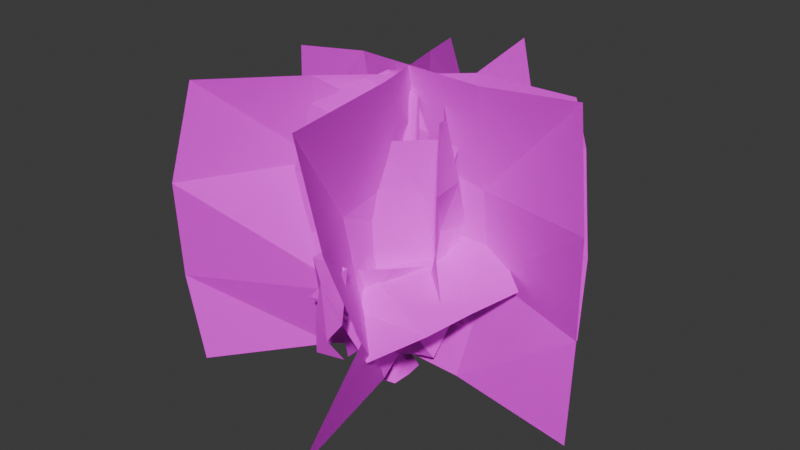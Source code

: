 # Source: ForestBush.blend  (saved by Blender 4.0.36; exported with 4.5.12 LTS)
import bpy
from mathutils import Matrix  # noqa: F401  (used for matrix-valued properties, if any)

bpy.ops.wm.read_factory_settings(use_empty=True)
scene = bpy.context.scene
scene.name = 'Scene'

# ---- collections
col_collection = bpy.data.collections.new('Collection'); scene.collection.children.link(col_collection)

# ---- images (referenced by path relative to the original .blend; pixels are not part of the script)
import os
ASSET_DIR = os.environ.get("B2B_ASSET_DIR", "")  # directory of the original .blend (textures are referenced by path, not embedded)
HERE = os.path.dirname(os.path.abspath(__file__))  # packed textures are extracted next to this script under _unpacked/

def load_image(name, relpath, width, height, colorspace="sRGB"):
    """Load a texture the original file referenced (path relative to the .blend, or extracted next to this script)."""
    p = next((c for c in (os.path.join(HERE, relpath), os.path.join(ASSET_DIR, relpath)) if relpath and os.path.exists(c)), "")
    if p:
        img = bpy.data.images.load(p, check_existing=True)
        img.name = name
    else:  # same state as the original file: an image datablock whose file is absent (Cycles renders it pink)
        img = bpy.data.images.new(name, width, height)
        img.source = "FILE"
        img.filepath = "//" + (relpath or name)
    img.colorspace_settings.name = colorspace
    return img
img_bush_png = load_image('bush.png', 'Forest/bush.png', 1024, 1024, 'sRGB')

# ---- materials (node trees are filled in below, after node groups)
mat_material_001 = bpy.data.materials.new('Material.001')

# ---- material node trees
mat_material_001.use_nodes = True; mat_material_001.node_tree.nodes.clear()
_N = mat_material_001.node_tree.nodes; _L = mat_material_001.node_tree.links
n0 = _N.new('ShaderNodeBsdfTransparent'); n0.name = 'Transparent BSDF'; n0.location = (63, 495)
n1 = _N.new('ShaderNodeOutputMaterial'); n1.name = 'Material Output'; n1.location = (485, 411)
n2 = _N.new('ShaderNodeMixShader'); n2.name = 'Mix Shader'; n2.location = (254, 414)
n3 = _N.new('ShaderNodeBsdfPrincipled'); n3.name = 'Principled BSDF'; n3.location = (-21, 337)
n3.inputs[2].default_value = 1.0
n3.inputs[3].default_value = 1.45
n4 = _N.new('ShaderNodeTexImage'); n4.name = 'Image Texture'; n4.location = (-307, 388)
n4.image = img_bush_png
n4.interpolation = 'Closest'
n5 = _N.new('ShaderNodeMath'); n5.name = 'Math'; n5.location = (0, 0)
n5.hide = True
n5.operation = 'GREATER_THAN'
_L.new(n4.outputs[0], n3.inputs[0])
_L.new(n0.outputs[0], n2.inputs[1])
_L.new(n3.outputs[0], n2.inputs[2])
_L.new(n2.outputs[0], n1.inputs[0])
_L.new(n4.outputs[1], n5.inputs[0])
_L.new(n5.outputs[0], n2.inputs[0])
n1.is_active_output = True

# ---- world
world_world = bpy.data.worlds.new('World'); scene.world = world_world
world_world.use_nodes = True; world_world.node_tree.nodes.clear()
_N = world_world.node_tree.nodes; _L = world_world.node_tree.links
n0 = _N.new('ShaderNodeOutputWorld'); n0.name = 'World Output'; n0.location = (300, 300)
n1 = _N.new('ShaderNodeBackground'); n1.name = 'Background'; n1.location = (10, 300)
n1.inputs[0].default_value = (0.05088, 0.05088, 0.05088, 1.0)
_L.new(n1.outputs[0], n0.inputs[0])
n0.is_active_output = True
world_world.color = (0.05088, 0.05088, 0.05088)
world_world.use_sun_shadow = False
world_world.sun_shadow_jitter_overblur = 0.0

# ---- meshes
me_plane_018 = bpy.data.meshes.new('Plane.018')
me_plane_018.from_pydata([(-0.9277, -0.05354, -0.006294), (1.126, -0.04035, -0.1081), (-0.7408, 0.1129, 1.52), (1.048, 0.009935, 1.66), (-0.4102, 1.009, 0.001948), (0.2933, -1.037, -0.058), (-0.2724, 0.8085, 1.487), (0.296, -0.9945, 1.638), (0.7176, 0.7339, -0.05099), (-0.6689, -0.7692, 0.01513), (0.5963, 0.7293, 1.367), (-0.6288, -0.7475, 1.586), (0.2918, 0.8124, 0.5272), (-0.0232, -0.4728, 0.4466), (0.1973, 0.828, 1.576), (-0.1994, -0.3827, 1.464), (-0.08506, 0.8889, 0.001422), (-0.1848, -0.1711, 0.01006), (-0.1806, 0.806, 0.8817), (-0.3622, -0.1767, 0.7826), (0.3831, -0.8156, 0.4823), (-0.1239, -0.4174, 0.429), (0.2848, -0.8451, 0.8507), (-0.02322, -0.408, 0.7978), (-0.4088, -0.4528, 0.4888), (-0.5003, -0.01778, 0.6227), (-0.469, -0.5783, 0.9079), (-0.5637, -0.09494, 0.9976), (0.3312, 0.04772, 0.3458), (0.06483, -0.3103, 0.3257), (0.3458, 0.07358, 1.24), (-0.08205, -0.3052, 1.235), (0.2408, 0.4212, 0.5097), (0.4592, -0.1932, 0.5331), (0.1974, 0.4106, 1.398), (0.4385, -0.2029, 1.476), (-0.2241, 0.3532, 0.5731), (0.2338, 0.3737, 0.6129), (-0.2755, 0.3379, 1.166), (0.2244, 0.3008, 1.239), (0.3916, 0.08701, 0.2188), (-0.1237, 0.09893, 0.08524), (0.3113, 0.4184, 0.7013), (-0.1459, 0.2812, 0.7487), (-0.1943, -0.1435, 0.4902), (-0.06338, 0.3634, 0.5948), (-0.1909, -0.238, 1.135), (-0.02956, 0.2284, 1.163), (0.2866, -0.02049, 0.03969), (-0.01677, -0.36, 0.0904), (0.4432, -0.01057, 0.5178), (0.007554, -0.428, 0.6488), (-0.7279, -0.08168, 0.5716), (0.3713, -0.6466, 0.3692), (-0.3153, 0.6624, 0.9371), (0.7284, 0.08563, 0.5641), (-0.7375, 0.09792, 1.017), (-1.062, -0.03677, 0.5338), (-0.3481, 0.01718, -0.01122), (0.3882, 0.05043, -0.06797), (1.102, 0.03381, 0.454), (1.161, -0.07772, 1.078), (0.4938, 0.0162, 1.603), (-0.2483, 0.05674, 1.606), (-0.2445, 0.9647, 1.029), (-0.4112, 0.9874, 0.5501), (-0.06937, 0.3503, 0.01897), (0.1888, -0.3113, 0.01914), (0.4325, -0.7504, 0.557), (0.4321, -0.9805, 1.109), (0.1955, -0.2946, 1.642), (-0.08207, 0.387, 1.557), (0.6331, 0.805, 1.071), (0.7154, 0.7752, 0.4536), (0.1643, 0.2297, -0.05035), (-0.2303, -0.2586, 0.03682), (-0.7439, -0.7973, 0.5104), (-0.6716, -0.8767, 1.084), (-0.2859, -0.2803, 1.56), (0.278, 0.3069, 1.54), (0.3137, 0.8114, 1.117), (0.3589, 0.7317, 0.8292), (0.2916, 0.3391, 0.5248), (0.127, -0.07089, 0.5159), (-0.1875, -0.4223, 0.7914), (-0.2489, -0.4587, 1.136), (-0.05836, 0.02423, 1.558), (0.1741, 0.3696, 1.466), (-0.04473, 0.8037, 0.5443), (-0.006872, 0.8261, 0.3683), (-0.2036, 0.4915, 0.02331), (-0.1581, 0.1888, 0.1159), (-0.2441, -0.1818, 0.356), (-0.3565, -0.1289, 0.5677), (-0.2035, 0.1688, 0.9047), (-0.1453, 0.474, 0.7873), (0.3343, -0.771, 0.627), (0.2539, -0.7918, 0.5173), (0.1505, -0.7582, 0.3947), (0.077, -0.5146, 0.4307), (-0.1171, -0.5216, 0.4933), (0.002286, -0.4975, 0.6371), (-0.01409, -0.5926, 0.7838), (0.2662, -0.6519, 0.8499), (-0.5856, -0.4807, 0.7943), (-0.4706, -0.4408, 0.7287), (-0.5205, -0.3389, 0.5404), (-0.5282, -0.1637, 0.5964), (-0.5076, 0.06049, 0.7773), (-0.5397, 0.01862, 0.8665), (-0.4073, -0.1861, 0.9696), (-0.4149, -0.3869, 0.9764), (0.2686, 0.08803, 0.9848), (0.2977, 0.1707, 0.6348), (0.253, -0.06421, 0.2991), (0.1035, -0.1336, 0.2919), (0.05373, -0.3001, 0.6906), (-0.07025, -0.2804, 0.9441), (0.01516, -0.1773, 1.26), (0.2398, 0.02666, 1.267), (0.1492, 0.3427, 1.173), (0.1431, 0.3908, 0.7622), (0.2765, 0.2388, 0.4741), (0.2534, -0.01794, 0.5192), (0.4527, -0.2328, 0.8002), (0.4483, -0.227, 1.108), (0.3734, -0.06067, 1.427), (0.2005, 0.1306, 1.444), (-0.1871, 0.2703, 1.058), (-0.2822, 0.3407, 0.7665), (0.02016, 0.2966, 0.5685), (0.05157, 0.3435, 0.6565), (0.34, 0.3963, 0.8606), (0.2258, 0.373, 1.017), (0.06594, 0.3607, 1.248), (-0.00594, 0.2739, 1.228), (0.3409, 0.2598, 0.6023), (0.3416, 0.2682, 0.381), (0.1193, 0.1691, 0.1642), (-0.08357, 0.1204, 0.1179), (-0.1961, 0.2248, 0.3555), (-0.1352, 0.2672, 0.5405), (-0.006902, 0.3661, 0.7396), (0.1413, 0.2856, 0.6898), (-0.2633, -0.2011, 0.9243), (-0.191, -0.1564, 0.6442), (-0.2877, 0.0742, 0.4893), (-0.1563, 0.1853, 0.5239), (-0.03881, 0.4264, 0.7563), (-0.08088, 0.3309, 1.039), (0.08069, 0.0899, 1.176), (-0.1164, -0.07433, 1.082), (0.3996, 0.0175, 0.3455), (0.3088, 0.1005, 0.2144), (0.2213, -0.04784, 0.04607), (-0.06341, -0.2247, 0.04513), (-0.0441, -0.3835, 0.3314), (0.01758, -0.3374, 0.3976), (0.1979, -0.2506, 0.6489), (0.246, -0.03755, 0.5926), (-0.3914, 0.3679, 0.8031), (-0.6323, 0.1285, 0.7689), (-0.4792, -0.2932, 0.6088), (-0.1061, -0.4214, 0.4299), (0.5213, -0.3724, 0.4438), (0.5997, -0.1229, 0.486), (0.388, 0.301, 0.7686), (0.06176, 0.4452, 0.8403), (-0.2827, -0.1034, 0.6627), (-0.1514, 0.268, 0.7438), (0.1428, -0.2851, 0.5573), (0.2815, 0.08731, 0.5994), (0.1952, -0.151, 0.281), (0.1715, -0.09551, 0.4628), (-0.02236, -0.1904, 0.2664), (0.0655, -0.2936, 0.4318), (-0.1974, -0.03933, 0.7749), (-0.1743, -0.06315, 0.9719), (-0.1828, 0.2189, 0.7179), (-0.02226, 0.1244, 0.8972), (0.06227, 0.2314, 0.353), (0.2135, 0.2873, 0.5088), (-0.04199, 0.1737, 0.397), (-0.1182, 0.2805, 0.5063), (-0.008284, 0.2727, 0.7948), (-0.03983, 0.247, 1.023), (0.17, 0.3703, 0.852), (0.04493, 0.3392, 1.044), (0.2999, 0.2175, 0.75), (0.1822, 0.1591, 1.113), (0.2646, 0.04732, 0.7667), (0.3822, 0.03698, 1.083), (0.2259, 0.04843, 0.6511), (0.1703, 0.01375, 0.9614), (0.03889, -0.2137, 0.6541), (0.02643, -0.1486, 1.0), (-0.5201, -0.3587, 0.6412), (-0.4431, -0.4028, 0.8501), (-0.5483, -0.1403, 0.7801), (-0.5371, -0.1379, 0.8325), (0.09279, -0.6985, 0.5516), (0.09862, -0.6623, 0.7204), (0.1136, -0.5491, 0.5236), (0.05635, -0.6295, 0.6316), (-0.0565, 0.5266, 0.2941), (-0.1054, 0.4733, 0.5385), (-0.2625, 0.1983, 0.3586), (-0.1271, 0.1612, 0.5813), (0.1815, 0.3626, 0.9067), (0.06489, 0.4091, 1.143), (-0.03427, -0.09558, 0.8163), (0.04844, -0.03984, 1.222), (0.2498, 0.3241, 0.4685), (0.2632, 0.3004, 1.104), (-0.03, -0.283, 0.441), (-0.3694, -0.1506, 1.046), (-0.05966, 0.388, 0.5453), (-0.02494, 0.2907, 1.026), (0.08343, -0.3796, 0.5461), (0.05163, -0.4435, 0.9608), (-0.4218, 0.1845, 0.547), (-0.2607, 0.1824, 1.139), (0.4555, 0.2166, 0.5042), (0.433, 0.1751, 0.9987), (0.022, 0.02784, 0.1434), (0.05353, 0.05551, -0.1165), (0.02684, -0.034, 0.1438), (0.05921, -0.07329, -0.1163), (-0.03605, 0.02768, 0.144), (-0.05194, 0.04418, -0.1157), (-0.03362, -0.03337, 0.1459), (-0.05245, -0.06279, -0.1158), (-0.002872, -0.04561, 0.1445), (0.007025, -0.0822, -0.1168), (-0.007393, 0.03996, 0.1446), (-0.004719, 0.09023, -0.1168), (0.03484, -0.003674, 0.1423), (0.06002, -0.004322, -0.1174), (-0.04463, -0.002313, 0.1446), (-0.08409, -0.009115, -0.1153), (-0.001026, -0.009526, -0.1207), (0.0385, -0.04857, -0.06796), (0.03761, 0.03333, -0.06829), (-0.03823, 0.03108, -0.06638), (-0.03806, -0.0483, -0.06656), (0.000171, 0.04629, -0.06706), (0.004321, -0.06457, -0.06776), (-0.05678, -0.003213, -0.06473), (0.04892, -0.006394, -0.06907), (0.01348, -0.1248, 0.1771), (-0.06567, -0.1043, 0.1316), (0.08882, -0.02495, 0.1117), (0.05757, -0.08788, 0.1673), (-0.01616, 0.08752, 0.03957), (0.05447, 0.04471, 0.06748), (-0.1025, -0.01828, 0.06483), (-0.08359, 0.05742, 0.04493), (0.004984, -0.1328, 0.2419), (0.03014, 0.01107, 1.44), (-0.01238, -0.02054, 1.427), (0.09113, 0.05002, 1.443), (0.06185, 0.02297, 1.433), (0.06178, 0.07828, 1.458), (0.08851, 0.08615, 1.446), (-0.0006699, 0.0337, 1.442), (0.02086, 0.07291, 1.447), (0.04928, 0.03937, 1.473), (0.05505, -0.09712, 0.2243), (-0.09404, -0.04202, 0.1932), (-0.05019, -0.09773, 0.225), (-0.02655, 0.09104, 0.1206), (0.05388, 0.04755, 0.1454), (0.09083, -0.03054, 0.1912), (-0.06601, 0.04021, 0.153), (0.1055, -0.3139, 0.2042), (0.06082, -0.3314, 0.204), (0.02259, -0.3164, 0.2638), (0.08399, -0.2912, 0.2674), (0.1408, -0.5063, 0.4626), (0.08388, -0.5281, 0.4681), (0.04515, -0.5043, 0.5051), (0.1076, -0.482, 0.4927), (0.1771, -0.6583, 0.6189), (0.1436, -0.6752, 0.607), (0.1395, -0.6586, 0.6484), (0.1588, -0.6583, 0.6404), (0.1028, -0.08221, 0.7089), (-0.003845, -0.01081, 0.7592), (0.106, 0.04672, 0.6635), (0.01642, 0.06517, 0.6393), (0.0509, -0.05307, 0.7375), (-0.005337, 0.003793, 0.6987), (0.1305, 0.03816, 0.6718), (0.1485, -0.04532, 0.6941), (0.01612, -0.03724, 0.6253), (-0.07327, -0.02925, 0.5392), (0.1295, -0.004869, 0.5462), (0.1316, -0.0511, 0.5656), (0.09551, -0.07286, 0.5672), (-0.03823, -0.01223, 0.6139), (0.08232, 0.03235, 0.5266), (-0.0179, -0.01799, 0.4763), (0.1753, 0.2939, 0.7966), (0.1858, 0.3153, 0.8978), (0.1416, 0.3144, 0.8203), (0.1576, 0.2905, 0.9029), (0.2037, 0.2835, 0.8937), (0.188, 0.2791, 0.8012), (0.1435, 0.3928, 1.041), (0.139, 0.3731, 1.099), (0.1241, 0.3906, 1.058), (0.124, 0.3728, 1.102), (0.1697, 0.3702, 1.091), (0.1844, 0.3806, 1.047), (-0.005388, -0.1139, 0.2919), (-0.09425, -0.03948, 0.2571), (0.05318, 0.03949, 0.2557), (0.07998, -0.02719, 0.3006), (0.05997, -0.07839, 0.3009), (-0.04674, -0.1107, 0.277), (-0.03246, 0.06372, 0.2033), (-0.08352, 0.0443, 0.2135), (-0.208, 0.3299, 0.21), (-0.1568, 0.3666, 0.2086), (-0.1409, 0.3842, 0.2449), (-0.2185, 0.3393, 0.2502), (-0.2924, 0.5718, 0.3709), (-0.2473, 0.5808, 0.3632), (-0.2214, 0.6032, 0.4003), (-0.275, 0.5659, 0.386), (0.0597, -0.08355, 0.417), (-0.03617, -0.1014, 0.3881), (0.01125, 0.03917, 0.3501), (-0.08098, -0.006323, 0.3168), (-0.001861, -0.1115, 0.4155), (-0.07463, -0.05489, 0.352), (0.07704, 0.002124, 0.424), (0.08611, -0.04089, 0.4348), (-0.2727, -0.1264, 0.4796), (-0.2997, -0.1273, 0.4527), (-0.267, -0.1577, 0.4401), (-0.2549, -0.1661, 0.4885), (-0.4733, -0.1833, 0.7358), (-0.4747, -0.1703, 0.6991), (-0.4603, -0.2213, 0.7046), (-0.453, -0.2264, 0.7474), (-0.5844, -0.2133, 0.8321), (-0.5836, -0.2097, 0.8221), (-0.5761, -0.2139, 0.8002), (-0.5806, -0.224, 0.8423), (0.09283, 0.09874, -0.1535), (0.1025, -0.1217, -0.1531), (-0.08772, 0.07935, -0.152), (-0.08858, -0.1038, -0.1522), (0.01322, -0.137, -0.1539), (-0.006885, 0.1582, -0.1539), (0.1039, -0.003679, -0.155), (-0.1427, -0.01188, -0.1514)], [], [(223, 61, 3, 62), (219, 69, 7, 70), (215, 77, 11, 78), (211, 85, 15, 86), (207, 93, 19, 94), (203, 101, 23, 102), (199, 109, 27, 110), (195, 117, 31, 118), (191, 125, 35, 126), (187, 133, 39, 134), (183, 141, 43, 142), (179, 149, 47, 150), (175, 157, 51, 158), (171, 165, 55, 166), (160, 169, 167, 54), (169, 171, 166, 167), (52, 162, 168, 161), (161, 168, 169, 160), (162, 163, 170, 168), (168, 170, 171, 169), (163, 53, 164, 170), (170, 164, 165, 171), (152, 173, 159, 50), (173, 175, 158, 159), (48, 154, 172, 153), (153, 172, 173, 152), (154, 155, 174, 172), (172, 174, 175, 173), (155, 49, 156, 174), (174, 156, 157, 175), (144, 177, 151, 46), (177, 179, 150, 151), (44, 146, 176, 145), (145, 176, 177, 144), (146, 147, 178, 176), (176, 178, 179, 177), (147, 45, 148, 178), (178, 148, 149, 179), (136, 181, 143, 42), (181, 183, 142, 143), (40, 138, 180, 137), (137, 180, 181, 136), (138, 139, 182, 180), (180, 182, 183, 181), (139, 41, 140, 182), (182, 140, 141, 183), (128, 185, 135, 38), (185, 187, 134, 135), (36, 130, 184, 129), (129, 184, 185, 128), (130, 131, 186, 184), (184, 186, 187, 185), (131, 37, 132, 186), (186, 132, 133, 187), (120, 189, 127, 34), (189, 191, 126, 127), (32, 122, 188, 121), (121, 188, 189, 120), (122, 123, 190, 188), (188, 190, 191, 189), (123, 33, 124, 190), (190, 124, 125, 191), (112, 193, 119, 30), (193, 195, 118, 119), (28, 114, 192, 113), (113, 192, 193, 112), (114, 115, 194, 192), (192, 194, 195, 193), (115, 29, 116, 194), (194, 116, 117, 195), (104, 197, 111, 26), (197, 199, 110, 111), (24, 106, 196, 105), (105, 196, 197, 104), (106, 107, 198, 196), (196, 198, 199, 197), (107, 25, 108, 198), (198, 108, 109, 199), (96, 201, 103, 22), (201, 203, 102, 103), (20, 98, 200, 97), (97, 200, 201, 96), (98, 99, 202, 200), (200, 202, 203, 201), (99, 21, 100, 202), (202, 100, 101, 203), (88, 205, 95, 18), (205, 207, 94, 95), (16, 90, 204, 89), (89, 204, 205, 88), (90, 91, 206, 204), (204, 206, 207, 205), (91, 17, 92, 206), (206, 92, 93, 207), (80, 209, 87, 14), (209, 211, 86, 87), (12, 82, 208, 81), (81, 208, 209, 80), (82, 83, 210, 208), (208, 210, 211, 209), (83, 13, 84, 210), (210, 84, 85, 211), (72, 213, 79, 10), (213, 215, 78, 79), (8, 74, 212, 73), (73, 212, 213, 72), (74, 75, 214, 212), (212, 214, 215, 213), (75, 9, 76, 214), (214, 76, 77, 215), (64, 217, 71, 6), (217, 219, 70, 71), (4, 66, 216, 65), (65, 216, 217, 64), (66, 67, 218, 216), (216, 218, 219, 217), (67, 5, 68, 218), (218, 68, 69, 219), (56, 221, 63, 2), (221, 223, 62, 63), (0, 58, 220, 57), (57, 220, 221, 56), (58, 59, 222, 220), (220, 222, 223, 221), (59, 1, 60, 222), (222, 60, 61, 223), (224, 234, 253, 254), (240, 237, 227, 233), (246, 232, 230, 244), (248, 236, 226, 241), (245, 234, 224, 242), (247, 238, 228, 243), (243, 228, 234, 245), (241, 226, 232, 246), (239, 240, 233, 231), (232, 226, 252, 249), (226, 236, 251, 252), (229, 235, 240, 239), (244, 230, 238, 247), (242, 224, 236, 248), (235, 225, 237, 240), (234, 228, 256, 253), (225, 242, 248, 237), (231, 244, 247, 239), (227, 241, 246, 233), (229, 243, 245, 235), (239, 247, 243, 229), (235, 245, 242, 225), (237, 248, 241, 227), (233, 246, 244, 231), (287, 290, 258, 259), (292, 288, 262, 263), (290, 286, 261, 258), (291, 287, 259, 264), (238, 230, 250, 255), (230, 232, 249, 250), (236, 224, 254, 251), (228, 238, 255, 256), (266, 264, 259, 258), (260, 266, 258, 261), (263, 262, 266, 260), (262, 265, 264, 266), (293, 292, 263, 260), (288, 289, 265, 262), (289, 291, 264, 265), (286, 293, 260, 261), (252, 251, 272, 267), (256, 255, 268, 273), (253, 256, 273, 270), (251, 254, 271, 272), (255, 250, 269, 268), (249, 252, 274, 275), (254, 253, 270, 271), (250, 249, 257, 269), (275, 274, 278, 279), (252, 267, 277, 274), (267, 257, 276, 277), (257, 249, 275, 276), (281, 280, 284, 285), (277, 276, 280, 281), (276, 275, 279, 280), (274, 277, 281, 278), (283, 282, 285, 284), (280, 279, 283, 284), (278, 281, 285, 282), (279, 278, 282, 283), (298, 297, 293, 286), (301, 295, 291, 289), (292, 296, 307, 306), (297, 296, 292, 293), (295, 299, 287, 291), (294, 298, 286, 290), (300, 301, 304, 302), (299, 294, 290, 287), (331, 334, 294, 299), (336, 332, 300, 296), (334, 330, 298, 294), (335, 331, 299, 295), (337, 336, 296, 297), (332, 333, 301, 300), (333, 335, 295, 301), (330, 337, 297, 298), (302, 304, 310, 308), (304, 305, 311, 310), (296, 300, 302, 307), (301, 289, 305, 304), (288, 292, 306, 303), (289, 288, 303, 305), (308, 310, 311, 309), (313, 308, 309, 312), (306, 307, 313, 312), (305, 303, 309, 311), (307, 302, 308, 313), (303, 306, 312, 309), (267, 272, 317, 318), (273, 268, 315, 321), (270, 273, 322, 323), (272, 271, 316, 317), (268, 269, 319, 315), (257, 267, 318, 314), (271, 270, 320, 316), (269, 257, 314, 319), (322, 325, 329, 326), (273, 321, 325, 322), (321, 320, 324, 325), (320, 270, 323, 324), (327, 326, 329, 328), (323, 322, 326, 327), (325, 324, 328, 329), (324, 323, 327, 328), (318, 317, 337, 330), (321, 315, 335, 333), (320, 321, 333, 332), (317, 316, 336, 337), (335, 315, 339, 338), (314, 318, 330, 334), (316, 320, 332, 336), (319, 314, 334, 331), (341, 338, 342, 345), (315, 319, 340, 339), (319, 331, 341, 340), (331, 335, 338, 341), (344, 345, 349, 348), (339, 340, 344, 343), (340, 341, 345, 344), (338, 339, 343, 342), (347, 348, 349, 346), (342, 343, 347, 346), (345, 342, 346, 349), (343, 344, 348, 347), (239, 229, 352, 357), (227, 233, 354, 351), (237, 227, 351, 356), (235, 225, 350, 355), (225, 237, 356, 350), (233, 231, 353, 354), (231, 239, 357, 353), (229, 235, 355, 352)])
me_plane_018.polygons.foreach_set('use_smooth', [0, 0, 0, 0, 0, 0, 0, 0, 0, 0, 0, 0, 0, 0, 0, 0, 0, 0, 0, 0, 0, 0, 0, 0, 0, 0, 0, 0, 0, 0, 0, 0, 0, 0, 0, 0, 0, 0, 0, 0, 0, 0, 0, 0, 0, 0, 0, 0, 0, 0, 0, 0, 0, 0, 0, 0, 0, 0, 0, 0, 0, 0, 0, 0, 0, 0, 0, 0, 0, 0, 0, 0, 0, 0, 0, 0, 0, 0, 0, 0, 0, 0, 0, 0, 0, 0, 0, 0, 0, 0, 0, 0, 0, 0, 0, 0, 0, 0, 0, 0, 0, 0, 0, 0, 0, 0, 0, 0, 0, 0, 0, 0, 0, 0, 0, 0, 0, 0, 0, 0, 0, 0, 0, 0, 0, 0, 1, 1, 1, 1, 1, 1, 1, 1, 1, 1, 1, 1, 1, 1, 1, 1, 1, 1, 1, 1, 1, 1, 1, 1, 1, 1, 1, 1, 1, 1, 1, 1, 1, 1, 1, 1, 1, 1, 1, 1, 1, 1, 1, 1, 1, 1, 1, 1, 1, 1, 1, 1, 1, 1, 1, 1, 1, 1, 1, 1, 1, 1, 1, 1, 1, 1, 1, 1, 1, 1, 1, 1, 1, 1, 1, 1, 1, 1, 1, 1, 1, 1, 1, 1, 1, 1, 1, 1, 1, 1, 1, 1, 1, 1, 1, 1, 1, 1, 1, 1, 1, 1, 1, 1, 1, 1, 1, 1, 1, 1, 1, 1, 1, 1, 1, 1, 1, 1, 1, 1, 1, 1, 1, 1, 1, 1, 1, 1, 1, 1, 1, 1])
_uv = me_plane_018.uv_layers.new(name='UVMap')
_uv.uv.foreach_set('vector', [0.6492, 0.7175, 0.9507, 0.7175, 0.9507, 0.943, 0.6492, 0.943, 0.6492, 0.7175, 0.9507, 0.7175, 0.9507, 0.943, 0.6492, 0.943, 0.6492, 0.7175, 0.9507, 0.7175, 0.9507, 0.943, 0.6492, 0.943, 0.6492, 0.7175, 0.9507, 0.7175, 0.9507, 0.943, 0.6492, 0.943, 0.6492, 0.7175, 0.9507, 0.7175, 0.9507, 0.943, 0.6492, 0.943, 0.6492, 0.7175, 0.9507, 0.7175, 0.9507, 0.943, 0.6492, 0.943, 0.6492, 0.7175, 0.9507, 0.7175, 0.9507, 0.943, 0.6492, 0.943, 0.6492, 0.7175, 0.9507, 0.7175, 0.9507, 0.943, 0.6492, 0.943, 0.6492, 0.7175, 0.9507, 0.7175, 0.9507, 0.943, 0.6492, 0.943, 0.6492, 0.7175, 0.9507, 0.7175, 0.9507, 0.943, 0.6492, 0.943, 0.6492, 0.7175, 0.9507, 0.7175, 0.9507, 0.943, 0.6492, 0.943, 0.6492, 0.7175, 0.9507, 0.7175, 0.9507, 0.943, 0.6492, 0.943, 0.6492, 0.7175, 0.9507, 0.7175, 0.9507, 0.943, 0.6492, 0.943, 0.6492, 0.7175, 0.9507, 0.7175, 0.9507, 0.943, 0.6492, 0.943, 0.04632, 0.7175, 0.3478, 0.7175, 0.3478, 0.943, 0.04632, 0.943, 0.3478, 0.7175, 0.6492, 0.7175, 0.6492, 0.943, 0.3478, 0.943, 0.04632, 0.2663, 0.3478, 0.2663, 0.3478, 0.4919, 0.04632, 0.4919, 0.04632, 0.4919, 0.3478, 0.4919, 0.3478, 0.7175, 0.04632, 0.7175, 0.3478, 0.2663, 0.6492, 0.2663, 0.6492, 0.4919, 0.3478, 0.4919, 0.3478, 0.4919, 0.6492, 0.4919, 0.6492, 0.7175, 0.3478, 0.7175, 0.6492, 0.2663, 0.9507, 0.2663, 0.9507, 0.4919, 0.6492, 0.4919, 0.6492, 0.4919, 0.9507, 0.4919, 0.9507, 0.7175, 0.6492, 0.7175, 0.04632, 0.7175, 0.3478, 0.7175, 0.3478, 0.943, 0.04632, 0.943, 0.3478, 0.7175, 0.6492, 0.7175, 0.6492, 0.943, 0.3478, 0.943, 0.04632, 0.2663, 0.3478, 0.2663, 0.3478, 0.4919, 0.04632, 0.4919, 0.04632, 0.4919, 0.3478, 0.4919, 0.3478, 0.7175, 0.04632, 0.7175, 0.3478, 0.2663, 0.6492, 0.2663, 0.6492, 0.4919, 0.3478, 0.4919, 0.3478, 0.4919, 0.6492, 0.4919, 0.6492, 0.7175, 0.3478, 0.7175, 0.6492, 0.2663, 0.9507, 0.2663, 0.9507, 0.4919, 0.6492, 0.4919, 0.6492, 0.4919, 0.9507, 0.4919, 0.9507, 0.7175, 0.6492, 0.7175, 0.04632, 0.7175, 0.3478, 0.7175, 0.3478, 0.943, 0.04632, 0.943, 0.3478, 0.7175, 0.6492, 0.7175, 0.6492, 0.943, 0.3478, 0.943, 0.04632, 0.2663, 0.3478, 0.2663, 0.3478, 0.4919, 0.04632, 0.4919, 0.04632, 0.4919, 0.3478, 0.4919, 0.3478, 0.7175, 0.04632, 0.7175, 0.3478, 0.2663, 0.6492, 0.2663, 0.6492, 0.4919, 0.3478, 0.4919, 0.3478, 0.4919, 0.6492, 0.4919, 0.6492, 0.7175, 0.3478, 0.7175, 0.6492, 0.2663, 0.9507, 0.2663, 0.9507, 0.4919, 0.6492, 0.4919, 0.6492, 0.4919, 0.9507, 0.4919, 0.9507, 0.7175, 0.6492, 0.7175, 0.04632, 0.7175, 0.3478, 0.7175, 0.3478, 0.943, 0.04632, 0.943, 0.3478, 0.7175, 0.6492, 0.7175, 0.6492, 0.943, 0.3478, 0.943, 0.04632, 0.2663, 0.3478, 0.2663, 0.3478, 0.4919, 0.04632, 0.4919, 0.04632, 0.4919, 0.3478, 0.4919, 0.3478, 0.7175, 0.04632, 0.7175, 0.3478, 0.2663, 0.6492, 0.2663, 0.6492, 0.4919, 0.3478, 0.4919, 0.3478, 0.4919, 0.6492, 0.4919, 0.6492, 0.7175, 0.3478, 0.7175, 0.6492, 0.2663, 0.9507, 0.2663, 0.9507, 0.4919, 0.6492, 0.4919, 0.6492, 0.4919, 0.9507, 0.4919, 0.9507, 0.7175, 0.6492, 0.7175, 0.04632, 0.7175, 0.3478, 0.7175, 0.3478, 0.943, 0.04632, 0.943, 0.3478, 0.7175, 0.6492, 0.7175, 0.6492, 0.943, 0.3478, 0.943, 0.04632, 0.2663, 0.3478, 0.2663, 0.3478, 0.4919, 0.04632, 0.4919, 0.04632, 0.4919, 0.3478, 0.4919, 0.3478, 0.7175, 0.04632, 0.7175, 0.3478, 0.2663, 0.6492, 0.2663, 0.6492, 0.4919, 0.3478, 0.4919, 0.3478, 0.4919, 0.6492, 0.4919, 0.6492, 0.7175, 0.3478, 0.7175, 0.6492, 0.2663, 0.9507, 0.2663, 0.9507, 0.4919, 0.6492, 0.4919, 0.6492, 0.4919, 0.9507, 0.4919, 0.9507, 0.7175, 0.6492, 0.7175, 0.04632, 0.7175, 0.3478, 0.7175, 0.3478, 0.943, 0.04632, 0.943, 0.3478, 0.7175, 0.6492, 0.7175, 0.6492, 0.943, 0.3478, 0.943, 0.04632, 0.2663, 0.3478, 0.2663, 0.3478, 0.4919, 0.04632, 0.4919, 0.04632, 0.4919, 0.3478, 0.4919, 0.3478, 0.7175, 0.04632, 0.7175, 0.3478, 0.2663, 0.6492, 0.2663, 0.6492, 0.4919, 0.3478, 0.4919, 0.3478, 0.4919, 0.6492, 0.4919, 0.6492, 0.7175, 0.3478, 0.7175, 0.6492, 0.2663, 0.9507, 0.2663, 0.9507, 0.4919, 0.6492, 0.4919, 0.6492, 0.4919, 0.9507, 0.4919, 0.9507, 0.7175, 0.6492, 0.7175, 0.04632, 0.7175, 0.3478, 0.7175, 0.3478, 0.943, 0.04632, 0.943, 0.3478, 0.7175, 0.6492, 0.7175, 0.6492, 0.943, 0.3478, 0.943, 0.04632, 0.2663, 0.3478, 0.2663, 0.3478, 0.4919, 0.04632, 0.4919, 0.04632, 0.4919, 0.3478, 0.4919, 0.3478, 0.7175, 0.04632, 0.7175, 0.3478, 0.2663, 0.6492, 0.2663, 0.6492, 0.4919, 0.3478, 0.4919, 0.3478, 0.4919, 0.6492, 0.4919, 0.6492, 0.7175, 0.3478, 0.7175, 0.6492, 0.2663, 0.9507, 0.2663, 0.9507, 0.4919, 0.6492, 0.4919, 0.6492, 0.4919, 0.9507, 0.4919, 0.9507, 0.7175, 0.6492, 0.7175, 0.04632, 0.7175, 0.3478, 0.7175, 0.3478, 0.943, 0.04632, 0.943, 0.3478, 0.7175, 0.6492, 0.7175, 0.6492, 0.943, 0.3478, 0.943, 0.04632, 0.2663, 0.3478, 0.2663, 0.3478, 0.4919, 0.04632, 0.4919, 0.04632, 0.4919, 0.3478, 0.4919, 0.3478, 0.7175, 0.04632, 0.7175, 0.3478, 0.2663, 0.6492, 0.2663, 0.6492, 0.4919, 0.3478, 0.4919, 0.3478, 0.4919, 0.6492, 0.4919, 0.6492, 0.7175, 0.3478, 0.7175, 0.6492, 0.2663, 0.9507, 0.2663, 0.9507, 0.4919, 0.6492, 0.4919, 0.6492, 0.4919, 0.9507, 0.4919, 0.9507, 0.7175, 0.6492, 0.7175, 0.04632, 0.7175, 0.3478, 0.7175, 0.3478, 0.943, 0.04632, 0.943, 0.3478, 0.7175, 0.6492, 0.7175, 0.6492, 0.943, 0.3478, 0.943, 0.04632, 0.2663, 0.3478, 0.2663, 0.3478, 0.4919, 0.04632, 0.4919, 0.04632, 0.4919, 0.3478, 0.4919, 0.3478, 0.7175, 0.04632, 0.7175, 0.3478, 0.2663, 0.6492, 0.2663, 0.6492, 0.4919, 0.3478, 0.4919, 0.3478, 0.4919, 0.6492, 0.4919, 0.6492, 0.7175, 0.3478, 0.7175, 0.6492, 0.2663, 0.9507, 0.2663, 0.9507, 0.4919, 0.6492, 0.4919, 0.6492, 0.4919, 0.9507, 0.4919, 0.9507, 0.7175, 0.6492, 0.7175, 0.04632, 0.7175, 0.3478, 0.7175, 0.3478, 0.943, 0.04632, 0.943, 0.3478, 0.7175, 0.6492, 0.7175, 0.6492, 0.943, 0.3478, 0.943, 0.04632, 0.2663, 0.3478, 0.2663, 0.3478, 0.4919, 0.04632, 0.4919, 0.04632, 0.4919, 0.3478, 0.4919, 0.3478, 0.7175, 0.04632, 0.7175, 0.3478, 0.2663, 0.6492, 0.2663, 0.6492, 0.4919, 0.3478, 0.4919, 0.3478, 0.4919, 0.6492, 0.4919, 0.6492, 0.7175, 0.3478, 0.7175, 0.6492, 0.2663, 0.9507, 0.2663, 0.9507, 0.4919, 0.6492, 0.4919, 0.6492, 0.4919, 0.9507, 0.4919, 0.9507, 0.7175, 0.6492, 0.7175, 0.04632, 0.7175, 0.3478, 0.7175, 0.3478, 0.943, 0.04632, 0.943, 0.3478, 0.7175, 0.6492, 0.7175, 0.6492, 0.943, 0.3478, 0.943, 0.04632, 0.2663, 0.3478, 0.2663, 0.3478, 0.4919, 0.04632, 0.4919, 0.04632, 0.4919, 0.3478, 0.4919, 0.3478, 0.7175, 0.04632, 0.7175, 0.3478, 0.2663, 0.6492, 0.2663, 0.6492, 0.4919, 0.3478, 0.4919, 0.3478, 0.4919, 0.6492, 0.4919, 0.6492, 0.7175, 0.3478, 0.7175, 0.6492, 0.2663, 0.9507, 0.2663, 0.9507, 0.4919, 0.6492, 0.4919, 0.6492, 0.4919, 0.9507, 0.4919, 0.9507, 0.7175, 0.6492, 0.7175, 0.04632, 0.7175, 0.3478, 0.7175, 0.3478, 0.943, 0.04632, 0.943, 0.3478, 0.7175, 0.6492, 0.7175, 0.6492, 0.943, 0.3478, 0.943, 0.04632, 0.2663, 0.3478, 0.2663, 0.3478, 0.4919, 0.04632, 0.4919, 0.04632, 0.4919, 0.3478, 0.4919, 0.3478, 0.7175, 0.04632, 0.7175, 0.3478, 0.2663, 0.6492, 0.2663, 0.6492, 0.4919, 0.3478, 0.4919, 0.3478, 0.4919, 0.6492, 0.4919, 0.6492, 0.7175, 0.3478, 0.7175, 0.6492, 0.2663, 0.9507, 0.2663, 0.9507, 0.4919, 0.6492, 0.4919, 0.6492, 0.4919, 0.9507, 0.4919, 0.9507, 0.7175, 0.6492, 0.7175, 0.04632, 0.7175, 0.3478, 0.7175, 0.3478, 0.943, 0.04632, 0.943, 0.3478, 0.7175, 0.6492, 0.7175, 0.6492, 0.943, 0.3478, 0.943, 0.04632, 0.2663, 0.3478, 0.2663, 0.3478, 0.4919, 0.04632, 0.4919, 0.04632, 0.4919, 0.3478, 0.4919, 0.3478, 0.7175, 0.04632, 0.7175, 0.3478, 0.2663, 0.6492, 0.2663, 0.6492, 0.4919, 0.3478, 0.4919, 0.3478, 0.4919, 0.6492, 0.4919, 0.6492, 0.7175, 0.3478, 0.7175, 0.6492, 0.2663, 0.9507, 0.2663, 0.9507, 0.4919, 0.6492, 0.4919, 0.6492, 0.4919, 0.9507, 0.4919, 0.9507, 0.7175, 0.6492, 0.7175, 0.04632, 0.7175, 0.3478, 0.7175, 0.3478, 0.943, 0.04632, 0.943, 0.3478, 0.7175, 0.6492, 0.7175, 0.6492, 0.943, 0.3478, 0.943, 0.04632, 0.2663, 0.3478, 0.2663, 0.3478, 0.4919, 0.04632, 0.4919, 0.04632, 0.4919, 0.3478, 0.4919, 0.3478, 0.7175, 0.04632, 0.7175, 0.3478, 0.2663, 0.6492, 0.2663, 0.6492, 0.4919, 0.3478, 0.4919, 0.3478, 0.4919, 0.6492, 0.4919, 0.6492, 0.7175, 0.3478, 0.7175, 0.6492, 0.2663, 0.9507, 0.2663, 0.9507, 0.4919, 0.6492, 0.4919, 0.6492, 0.4919, 0.9507, 0.4919, 0.9507, 0.7175, 0.6492, 0.7175, 0.5009, 0.104, 0.5028, 0.104, 0.5011, 0.1214, 0.4987, 0.1229, 0.4978, 0.07409, 0.4995, 0.0745, 0.4971, 0.07472, 0.4953, 0.07456, 0.495, 0.08025, 0.4935, 0.1042, 0.491, 0.1042, 0.4925, 0.08018, 0.4993, 0.08012, 0.4988, 0.104, 0.4962, 0.1042, 0.4969, 0.08031, 0.5035, 0.08, 0.5028, 0.104, 0.5009, 0.104, 0.5015, 0.08005, 0.5076, 0.08014, 0.5064, 0.1039, 0.5046, 0.1038, 0.5056, 0.07995, 0.5056, 0.07995, 0.5046, 0.1038, 0.5028, 0.104, 0.5035, 0.08, 0.4969, 0.08031, 0.4962, 0.1042, 0.4935, 0.1042, 0.495, 0.08025, 0.4906, 0.07421, 0.4978, 0.07409, 0.4953, 0.07456, 0.4929, 0.0744, 0.4935, 0.1042, 0.4962, 0.1042, 0.4951, 0.1278, 0.4937, 0.1285, 0.4962, 0.1042, 0.4988, 0.104, 0.4968, 0.1252, 0.4951, 0.1278, 0.5059, 0.07411, 0.5036, 0.07417, 0.4978, 0.07409, 0.5082, 0.07415, 0.4925, 0.08018, 0.491, 0.1042, 0.4888, 0.104, 0.49, 0.0802, 0.5015, 0.08005, 0.5009, 0.104, 0.4988, 0.104, 0.4993, 0.08012, 0.5036, 0.07417, 0.5017, 0.07441, 0.4995, 0.0745, 0.4978, 0.07409, 0.5028, 0.104, 0.5046, 0.1038, 0.5036, 0.1216, 0.5011, 0.1214, 0.5017, 0.07441, 0.5015, 0.08005, 0.4993, 0.08012, 0.4995, 0.0745, 0.4929, 0.0744, 0.4925, 0.08018, 0.49, 0.0802, 0.4906, 0.07421, 0.4971, 0.07472, 0.4969, 0.08031, 0.495, 0.08025, 0.4953, 0.07456, 0.5059, 0.07411, 0.5056, 0.07995, 0.5035, 0.08, 0.5036, 0.07417, 0.5082, 0.07415, 0.5076, 0.08014, 0.5056, 0.07995, 0.5059, 0.07411, 0.5036, 0.07417, 0.5035, 0.08, 0.5015, 0.08005, 0.5017, 0.07441, 0.4995, 0.0745, 0.4993, 0.08012, 0.4969, 0.08031, 0.4971, 0.07472, 0.4953, 0.07456, 0.495, 0.08025, 0.4925, 0.08018, 0.4929, 0.0744, 0.5102, 0.1559, 0.493, 0.1562, 0.4984, 0.1911, 0.5018, 0.1903, 0.4955, 0.1558, 0.4959, 0.1554, 0.498, 0.1919, 0.4976, 0.1914, 0.493, 0.1562, 0.4933, 0.1559, 0.4974, 0.1908, 0.4984, 0.1911, 0.5101, 0.1552, 0.5102, 0.1559, 0.5018, 0.1903, 0.4997, 0.191, 0.4888, 0.104, 0.491, 0.1042, 0.4918, 0.1261, 0.4892, 0.1226, 0.491, 0.1042, 0.4935, 0.1042, 0.4937, 0.1285, 0.4918, 0.1261, 0.4988, 0.104, 0.5009, 0.104, 0.4987, 0.1229, 0.4968, 0.1252, 0.5046, 0.1038, 0.5064, 0.1039, 0.5068, 0.1226, 0.5036, 0.1216, 0.498, 0.1927, 0.4997, 0.191, 0.5018, 0.1903, 0.4984, 0.1911, 0.4971, 0.1913, 0.498, 0.1927, 0.4984, 0.1911, 0.4974, 0.1908, 0.4976, 0.1914, 0.498, 0.1919, 0.498, 0.1927, 0.4971, 0.1913, 0.498, 0.1919, 0.499, 0.1913, 0.4997, 0.191, 0.498, 0.1927, 0.494, 0.1562, 0.4955, 0.1558, 0.4976, 0.1914, 0.4971, 0.1913, 0.4959, 0.1554, 0.498, 0.1537, 0.499, 0.1913, 0.498, 0.1919, 0.498, 0.1537, 0.4925, 0.1553, 0.4997, 0.191, 0.499, 0.1913, 0.4933, 0.1559, 0.494, 0.1562, 0.4971, 0.1913, 0.4974, 0.1908, 0.4951, 0.1278, 0.4968, 0.1252, 0.4964, 0.1299, 0.4948, 0.1312, 0.5036, 0.1216, 0.5068, 0.1226, 0.5077, 0.1296, 0.5033, 0.1273, 0.5011, 0.1214, 0.5036, 0.1216, 0.5033, 0.1273, 0.501, 0.1266, 0.4968, 0.1252, 0.4987, 0.1229, 0.4982, 0.1286, 0.4964, 0.1299, 0.4892, 0.1226, 0.4918, 0.1261, 0.4921, 0.1317, 0.49, 0.1297, 0.4937, 0.1285, 0.4951, 0.1278, 0.4939, 0.1303, 0.4935, 0.1303, 0.4987, 0.1229, 0.5011, 0.1214, 0.501, 0.1266, 0.4982, 0.1286, 0.4918, 0.1261, 0.4937, 0.1285, 0.4934, 0.1327, 0.4921, 0.1317, 0.4935, 0.1303, 0.4939, 0.1303, 0.4931, 0.1435, 0.4927, 0.1437, 0.4951, 0.1278, 0.4948, 0.1312, 0.4937, 0.1334, 0.4939, 0.1303, 0.4948, 0.1312, 0.4934, 0.1327, 0.4931, 0.1331, 0.4937, 0.1334, 0.4934, 0.1327, 0.4937, 0.1285, 0.4935, 0.1303, 0.4931, 0.1331, 0.4929, 0.1449, 0.4925, 0.1454, 0.4924, 0.1529, 0.4925, 0.1525, 0.4937, 0.1334, 0.4931, 0.1331, 0.4925, 0.1454, 0.4929, 0.1449, 0.4931, 0.1331, 0.4935, 0.1303, 0.4927, 0.1437, 0.4925, 0.1454, 0.4939, 0.1303, 0.4937, 0.1334, 0.4929, 0.1449, 0.4931, 0.1435, 0.4925, 0.1509, 0.4927, 0.1515, 0.4925, 0.1525, 0.4924, 0.1529, 0.4925, 0.1454, 0.4927, 0.1437, 0.4925, 0.1509, 0.4924, 0.1529, 0.4931, 0.1435, 0.4929, 0.1449, 0.4925, 0.1525, 0.4927, 0.1515, 0.4927, 0.1437, 0.4931, 0.1435, 0.4927, 0.1515, 0.4925, 0.1509, 0.4937, 0.1498, 0.4942, 0.1497, 0.494, 0.1562, 0.4933, 0.1559, 0.4932, 0.1446, 0.4912, 0.1479, 0.4925, 0.1553, 0.498, 0.1537, 0.4955, 0.1558, 0.4949, 0.1482, 0.499, 0.1598, 0.4987, 0.165, 0.4942, 0.1497, 0.4949, 0.1482, 0.4955, 0.1558, 0.494, 0.1562, 0.4912, 0.1479, 0.4919, 0.1512, 0.4925, 0.156, 0.4925, 0.1553, 0.493, 0.1514, 0.4937, 0.1498, 0.4933, 0.1559, 0.493, 0.1562, 0.4957, 0.1456, 0.4932, 0.1446, 0.4992, 0.1607, 0.4991, 0.1594, 0.4919, 0.1512, 0.493, 0.1514, 0.493, 0.1562, 0.4925, 0.156, 0.4923, 0.1427, 0.4929, 0.1435, 0.493, 0.1514, 0.4919, 0.1512, 0.4957, 0.1408, 0.4972, 0.1389, 0.4957, 0.1456, 0.4949, 0.1482, 0.4929, 0.1435, 0.494, 0.1424, 0.4937, 0.1498, 0.493, 0.1514, 0.4911, 0.1403, 0.4923, 0.1427, 0.4919, 0.1512, 0.4912, 0.1479, 0.4948, 0.1422, 0.4957, 0.1408, 0.4949, 0.1482, 0.4942, 0.1497, 0.4972, 0.1389, 0.4899, 0.1386, 0.4932, 0.1446, 0.4957, 0.1456, 0.4899, 0.1386, 0.4911, 0.1403, 0.4912, 0.1479, 0.4932, 0.1446, 0.494, 0.1424, 0.4948, 0.1422, 0.4942, 0.1497, 0.4937, 0.1498, 0.4991, 0.1594, 0.4992, 0.1607, 0.499, 0.174, 0.4989, 0.1731, 0.4992, 0.1607, 0.499, 0.1654, 0.4989, 0.1765, 0.499, 0.174, 0.4949, 0.1482, 0.4957, 0.1456, 0.4991, 0.1594, 0.499, 0.1598, 0.4932, 0.1446, 0.498, 0.1537, 0.499, 0.1654, 0.4992, 0.1607, 0.4959, 0.1554, 0.4955, 0.1558, 0.4987, 0.165, 0.4989, 0.1651, 0.498, 0.1537, 0.4959, 0.1554, 0.4989, 0.1651, 0.499, 0.1654, 0.4989, 0.1731, 0.499, 0.174, 0.4989, 0.1765, 0.4988, 0.1764, 0.4987, 0.1735, 0.4989, 0.1731, 0.4988, 0.1764, 0.4987, 0.176, 0.4987, 0.165, 0.499, 0.1598, 0.4987, 0.1735, 0.4987, 0.176, 0.499, 0.1654, 0.4989, 0.1651, 0.4988, 0.1764, 0.4989, 0.1765, 0.499, 0.1598, 0.4991, 0.1594, 0.4989, 0.1731, 0.4987, 0.1735, 0.4989, 0.1651, 0.4987, 0.165, 0.4987, 0.176, 0.4988, 0.1764, 0.4948, 0.1312, 0.4964, 0.1299, 0.4958, 0.1364, 0.4947, 0.1366, 0.5033, 0.1273, 0.5077, 0.1296, 0.5078, 0.1342, 0.5032, 0.1333, 0.501, 0.1266, 0.5033, 0.1273, 0.5029, 0.1291, 0.5024, 0.1291, 0.4964, 0.1299, 0.4982, 0.1286, 0.4974, 0.1347, 0.4958, 0.1364, 0.49, 0.1297, 0.4921, 0.1317, 0.4921, 0.136, 0.4902, 0.1342, 0.4934, 0.1327, 0.4948, 0.1312, 0.4947, 0.1366, 0.4932, 0.1369, 0.4982, 0.1286, 0.501, 0.1266, 0.4994, 0.1334, 0.4974, 0.1347, 0.4921, 0.1317, 0.4934, 0.1327, 0.4932, 0.1369, 0.4921, 0.136, 0.5029, 0.1291, 0.5028, 0.1311, 0.5023, 0.1374, 0.5024, 0.1366, 0.5033, 0.1273, 0.5032, 0.1333, 0.5028, 0.1311, 0.5029, 0.1291, 0.5032, 0.1333, 0.4994, 0.1334, 0.5022, 0.1309, 0.5028, 0.1311, 0.4994, 0.1334, 0.501, 0.1266, 0.5024, 0.1291, 0.5022, 0.1309, 0.5023, 0.1363, 0.5024, 0.1366, 0.5023, 0.1374, 0.502, 0.1382, 0.5024, 0.1291, 0.5029, 0.1291, 0.5024, 0.1366, 0.5023, 0.1363, 0.5028, 0.1311, 0.5022, 0.1309, 0.502, 0.1382, 0.5023, 0.1374, 0.5022, 0.1309, 0.5024, 0.1291, 0.5023, 0.1363, 0.502, 0.1382, 0.4947, 0.1366, 0.4958, 0.1364, 0.4948, 0.1422, 0.494, 0.1424, 0.5032, 0.1333, 0.5078, 0.1342, 0.5087, 0.1402, 0.5075, 0.1385, 0.4994, 0.1334, 0.5032, 0.1333, 0.5075, 0.1385, 0.4972, 0.1389, 0.4958, 0.1364, 0.4974, 0.1347, 0.4957, 0.1408, 0.4948, 0.1422, 0.4911, 0.1403, 0.4902, 0.1342, 0.4889, 0.1373, 0.4889, 0.1394, 0.4932, 0.1369, 0.4947, 0.1366, 0.494, 0.1424, 0.4929, 0.1435, 0.4974, 0.1347, 0.4994, 0.1334, 0.4972, 0.1389, 0.4957, 0.1408, 0.4921, 0.136, 0.4932, 0.1369, 0.4929, 0.1435, 0.4923, 0.1427, 0.4892, 0.14, 0.4889, 0.1394, 0.4883, 0.1515, 0.4885, 0.152, 0.4902, 0.1342, 0.4921, 0.136, 0.4892, 0.1373, 0.4889, 0.1373, 0.4921, 0.136, 0.4923, 0.1427, 0.4892, 0.14, 0.4892, 0.1373, 0.4923, 0.1427, 0.4911, 0.1403, 0.4889, 0.1394, 0.4892, 0.14, 0.4886, 0.1499, 0.4885, 0.152, 0.4881, 0.1565, 0.4882, 0.1544, 0.4889, 0.1373, 0.4892, 0.1373, 0.4886, 0.1499, 0.4883, 0.1495, 0.4892, 0.1373, 0.4892, 0.14, 0.4885, 0.152, 0.4886, 0.1499, 0.4889, 0.1394, 0.4889, 0.1373, 0.4883, 0.1495, 0.4883, 0.1515, 0.4881, 0.1555, 0.4882, 0.1544, 0.4881, 0.1565, 0.4881, 0.156, 0.4883, 0.1515, 0.4883, 0.1495, 0.4881, 0.1555, 0.4881, 0.156, 0.4885, 0.152, 0.4883, 0.1515, 0.4881, 0.156, 0.4881, 0.1565, 0.4883, 0.1495, 0.4886, 0.1499, 0.4882, 0.1544, 0.4881, 0.1555, 0.5067, 0.0781, 0.5032, 0.07813, 0.5024, 0.07449, 0.5059, 0.0743, 0.516, 0.07762, 0.5134, 0.07753, 0.5126, 0.07309, 0.5153, 0.07315, 0.4928, 0.07676, 0.4892, 0.07624, 0.4884, 0.07177, 0.4922, 0.07254, 0.4998, 0.078, 0.4964, 0.07745, 0.4959, 0.07358, 0.4992, 0.0744, 0.4964, 0.07745, 0.4928, 0.07676, 0.4922, 0.07254, 0.4959, 0.07358, 0.5134, 0.07753, 0.51, 0.07777, 0.5091, 0.07361, 0.5126, 0.07309, 0.51, 0.07777, 0.5067, 0.0781, 0.5059, 0.0743, 0.5091, 0.07361, 0.5032, 0.07813, 0.4998, 0.078, 0.4992, 0.0744, 0.5024, 0.07449])
_ca = me_plane_018.color_attributes.new('Attribute', 'BYTE_COLOR', 'CORNER')
_ca.data.foreach_set('color', [1.0, 1.0, 1.0, 1.0, 1.0, 1.0, 1.0, 1.0, 1.0, 1.0, 1.0, 1.0, 1.0, 1.0, 1.0, 1.0, 1.0, 1.0, 1.0, 1.0, 1.0, 1.0, 1.0, 1.0, 1.0, 1.0, 1.0, 1.0, 1.0, 1.0, 1.0, 1.0, 1.0, 1.0, 1.0, 1.0, 1.0, 1.0, 1.0, 1.0, 1.0, 1.0, 1.0, 1.0, 1.0, 1.0, 1.0, 1.0, 1.0, 1.0, 1.0, 1.0, 1.0, 1.0, 1.0, 1.0, 1.0, 1.0, 1.0, 1.0, 1.0, 1.0, 1.0, 1.0, 0.9734, 0.9734, 0.9734, 1.0, 0.9647, 0.9647, 0.9647, 1.0, 0.9823, 0.9823, 0.9823, 1.0, 1.0, 1.0, 1.0, 1.0, 1.0, 1.0, 1.0, 1.0, 1.0, 1.0, 1.0, 1.0, 1.0, 1.0, 1.0, 1.0, 1.0, 1.0, 1.0, 1.0, 1.0, 1.0, 1.0, 1.0, 1.0, 1.0, 1.0, 1.0, 1.0, 1.0, 1.0, 1.0, 1.0, 1.0, 1.0, 1.0, 1.0, 1.0, 1.0, 1.0, 1.0, 1.0, 1.0, 1.0, 1.0, 1.0, 1.0, 1.0, 1.0, 1.0, 1.0, 1.0, 1.0, 1.0, 1.0, 1.0, 1.0, 1.0, 1.0, 1.0, 1.0, 1.0, 1.0, 1.0, 1.0, 1.0, 1.0, 1.0, 1.0, 1.0, 1.0, 1.0, 1.0, 1.0, 1.0, 1.0, 1.0, 1.0, 1.0, 1.0, 1.0, 1.0, 1.0, 1.0, 0.9131, 0.9131, 0.9131, 1.0, 0.9647, 0.9647, 0.9647, 1.0, 0.9911, 0.9911, 0.9911, 1.0, 0.9911, 0.9911, 0.9911, 1.0, 1.0, 1.0, 1.0, 1.0, 1.0, 1.0, 1.0, 1.0, 1.0, 1.0, 1.0, 1.0, 1.0, 1.0, 1.0, 1.0, 0.9047, 0.9047, 0.9047, 1.0, 0.9131, 0.9131, 0.9131, 1.0, 0.9216, 0.9216, 0.9216, 1.0, 0.855, 0.855, 0.855, 1.0, 1.0, 1.0, 1.0, 1.0, 1.0, 1.0, 1.0, 1.0, 1.0, 1.0, 1.0, 1.0, 1.0, 1.0, 1.0, 1.0, 1.0, 1.0, 1.0, 1.0, 1.0, 1.0, 1.0, 1.0, 1.0, 1.0, 1.0, 1.0, 1.0, 1.0, 1.0, 1.0, 1.0, 1.0, 1.0, 1.0, 1.0, 1.0, 1.0, 1.0, 1.0, 1.0, 1.0, 1.0, 1.0, 1.0, 1.0, 1.0, 1.0, 1.0, 1.0, 1.0, 1.0, 1.0, 1.0, 1.0, 1.0, 1.0, 1.0, 1.0, 1.0, 1.0, 1.0, 1.0, 1.0, 1.0, 1.0, 1.0, 1.0, 1.0, 1.0, 1.0, 1.0, 1.0, 1.0, 1.0, 1.0, 1.0, 1.0, 1.0, 1.0, 1.0, 1.0, 1.0, 0.9823, 0.9823, 0.9823, 1.0, 0.9911, 0.9911, 0.9911, 1.0, 1.0, 1.0, 1.0, 1.0, 1.0, 1.0, 1.0, 1.0, 0.9911, 0.9911, 0.9911, 1.0, 1.0, 1.0, 1.0, 1.0, 1.0, 1.0, 1.0, 1.0, 0.9823, 0.9823, 0.9823, 1.0, 1.0, 1.0, 1.0, 1.0, 1.0, 1.0, 1.0, 1.0, 0.9911, 0.9911, 0.9911, 1.0, 0.9911, 0.9911, 0.9911, 1.0, 1.0, 1.0, 1.0, 1.0, 1.0, 1.0, 1.0, 1.0, 1.0, 1.0, 1.0, 1.0, 1.0, 1.0, 1.0, 1.0, 0.9301, 0.9301, 0.9301, 1.0, 0.9647, 0.9647, 0.9647, 1.0, 1.0, 1.0, 1.0, 1.0, 0.9301, 0.9301, 0.9301, 1.0, 0.9047, 0.9047, 0.9047, 1.0, 0.855, 0.855, 0.855, 1.0, 0.9647, 0.9647, 0.9647, 1.0, 0.9911, 0.9911, 0.9911, 1.0, 0.9734, 0.9734, 0.9734, 1.0, 0.9734, 0.9734, 0.9734, 1.0, 0.9823, 0.9823, 0.9823, 1.0, 0.9823, 0.9823, 0.9823, 1.0, 0.9734, 0.9734, 0.9734, 1.0, 0.9301, 0.9301, 0.9301, 1.0, 1.0, 1.0, 1.0, 1.0, 0.9734, 0.9734, 0.9734, 1.0, 0.9387, 0.9387, 0.9387, 1.0, 0.9216, 0.9216, 0.9216, 1.0, 0.9734, 0.9734, 0.9734, 1.0, 0.9734, 0.9734, 0.9734, 1.0, 0.9216, 0.9216, 0.9216, 1.0, 0.9047, 0.9047, 0.9047, 1.0, 0.9301, 0.9301, 0.9301, 1.0, 0.9387, 0.9387, 0.9387, 1.0, 0.956, 0.956, 0.956, 1.0, 0.9047, 0.9047, 0.9047, 1.0, 0.9216, 0.9216, 0.9216, 1.0, 0.9216, 0.9216, 0.9216, 1.0, 0.9047, 0.9047, 0.9047, 1.0, 0.9131, 0.9131, 0.9131, 1.0, 0.9047, 0.9047, 0.9047, 1.0, 1.0, 1.0, 1.0, 1.0, 1.0, 1.0, 1.0, 1.0, 1.0, 1.0, 1.0, 1.0, 1.0, 1.0, 1.0, 1.0, 1.0, 1.0, 1.0, 1.0, 1.0, 1.0, 1.0, 1.0, 1.0, 1.0, 1.0, 1.0, 1.0, 1.0, 1.0, 1.0, 1.0, 1.0, 1.0, 1.0, 0.9911, 0.9911, 0.9911, 1.0, 1.0, 1.0, 1.0, 1.0, 1.0, 1.0, 1.0, 1.0, 1.0, 1.0, 1.0, 1.0, 1.0, 1.0, 1.0, 1.0, 1.0, 1.0, 1.0, 1.0, 1.0, 1.0, 1.0, 1.0, 0.9911, 0.9911, 0.9911, 1.0, 1.0, 1.0, 1.0, 1.0, 1.0, 1.0, 1.0, 1.0, 1.0, 1.0, 1.0, 1.0, 1.0, 1.0, 1.0, 1.0, 1.0, 1.0, 1.0, 1.0, 1.0, 1.0, 1.0, 1.0, 1.0, 1.0, 1.0, 1.0, 1.0, 1.0, 1.0, 1.0, 1.0, 1.0, 1.0, 1.0, 1.0, 1.0, 1.0, 1.0, 1.0, 1.0, 1.0, 1.0, 1.0, 1.0, 1.0, 1.0, 1.0, 1.0, 1.0, 1.0, 1.0, 1.0, 1.0, 1.0, 1.0, 1.0, 1.0, 1.0, 1.0, 1.0, 1.0, 1.0, 0.9823, 0.9823, 0.9823, 1.0, 0.9911, 0.9911, 0.9911, 1.0, 1.0, 1.0, 1.0, 1.0, 0.9823, 0.9823, 0.9823, 1.0, 0.9131, 0.9131, 0.9131, 1.0, 0.9911, 0.9911, 0.9911, 1.0, 0.9911, 0.9911, 0.9911, 1.0, 1.0, 1.0, 1.0, 1.0, 0.9131, 0.9131, 0.9131, 1.0, 0.9473, 0.9473, 0.9473, 1.0, 0.9911, 0.9911, 0.9911, 1.0, 0.9911, 0.9911, 0.9911, 1.0, 0.9473, 0.9473, 0.9473, 1.0, 0.9823, 0.9823, 0.9823, 1.0, 1.0, 1.0, 1.0, 1.0, 0.9131, 0.9131, 0.9131, 1.0, 0.8228, 0.8228, 0.8228, 1.0, 0.9047, 0.9047, 0.9047, 1.0, 0.9473, 0.9473, 0.9473, 1.0, 0.9473, 0.9473, 0.9473, 1.0, 0.9047, 0.9047, 0.9047, 1.0, 0.9131, 0.9131, 0.9131, 1.0, 0.9823, 0.9823, 0.9823, 1.0, 0.8228, 0.8228, 0.8228, 1.0, 0.8388, 0.8388, 0.8388, 1.0, 0.8963, 0.8963, 0.8963, 1.0, 0.9047, 0.9047, 0.9047, 1.0, 0.9047, 0.9047, 0.9047, 1.0, 0.8963, 0.8963, 0.8963, 1.0, 0.9647, 0.9647, 0.9647, 1.0, 0.9131, 0.9131, 0.9131, 1.0, 1.0, 1.0, 1.0, 1.0, 1.0, 1.0, 1.0, 1.0, 1.0, 1.0, 1.0, 1.0, 1.0, 1.0, 1.0, 1.0, 1.0, 1.0, 1.0, 1.0, 1.0, 1.0, 1.0, 1.0, 1.0, 1.0, 1.0, 1.0, 1.0, 1.0, 1.0, 1.0, 1.0, 1.0, 1.0, 1.0, 1.0, 1.0, 1.0, 1.0, 1.0, 1.0, 1.0, 1.0, 1.0, 1.0, 1.0, 1.0, 1.0, 1.0, 1.0, 1.0, 1.0, 1.0, 1.0, 1.0, 1.0, 1.0, 1.0, 1.0, 1.0, 1.0, 1.0, 1.0, 1.0, 1.0, 1.0, 1.0, 1.0, 1.0, 1.0, 1.0, 1.0, 1.0, 1.0, 1.0, 1.0, 1.0, 1.0, 1.0, 1.0, 1.0, 1.0, 1.0, 1.0, 1.0, 1.0, 1.0, 1.0, 1.0, 1.0, 1.0, 1.0, 1.0, 1.0, 1.0, 1.0, 1.0, 1.0, 1.0, 1.0, 1.0, 1.0, 1.0, 1.0, 1.0, 1.0, 1.0, 1.0, 1.0, 1.0, 1.0, 1.0, 1.0, 1.0, 1.0, 1.0, 1.0, 1.0, 1.0, 1.0, 1.0, 1.0, 1.0, 1.0, 1.0, 1.0, 1.0, 1.0, 1.0, 1.0, 1.0, 1.0, 1.0, 1.0, 1.0, 1.0, 1.0, 1.0, 1.0, 1.0, 1.0, 1.0, 1.0, 1.0, 1.0, 1.0, 1.0, 1.0, 1.0, 1.0, 1.0, 1.0, 1.0, 1.0, 1.0, 1.0, 1.0, 1.0, 1.0, 0.9734, 0.9734, 0.9734, 1.0, 0.9823, 0.9823, 0.9823, 1.0, 1.0, 1.0, 1.0, 1.0, 0.9911, 0.9911, 0.9911, 1.0, 0.9911, 0.9911, 0.9911, 1.0, 1.0, 1.0, 1.0, 1.0, 1.0, 1.0, 1.0, 1.0, 1.0, 1.0, 1.0, 1.0, 0.9823, 0.9823, 0.9823, 1.0, 0.9823, 0.9823, 0.9823, 1.0, 1.0, 1.0, 1.0, 1.0, 1.0, 1.0, 1.0, 1.0, 1.0, 1.0, 1.0, 1.0, 1.0, 1.0, 1.0, 1.0, 1.0, 1.0, 1.0, 1.0, 1.0, 1.0, 1.0, 1.0, 0.9823, 0.9823, 0.9823, 1.0, 0.9911, 0.9911, 0.9911, 1.0, 1.0, 1.0, 1.0, 1.0, 1.0, 1.0, 1.0, 1.0, 1.0, 1.0, 1.0, 1.0, 1.0, 1.0, 1.0, 1.0, 1.0, 1.0, 1.0, 1.0, 1.0, 1.0, 1.0, 1.0, 1.0, 1.0, 1.0, 1.0, 1.0, 1.0, 1.0, 1.0, 1.0, 1.0, 1.0, 1.0, 1.0, 1.0, 1.0, 1.0, 1.0, 1.0, 1.0, 1.0, 1.0, 1.0, 1.0, 1.0, 1.0, 1.0, 1.0, 1.0, 1.0, 1.0, 1.0, 1.0, 1.0, 1.0, 1.0, 1.0, 0.9823, 0.9823, 0.9823, 1.0, 1.0, 1.0, 1.0, 1.0, 1.0, 1.0, 1.0, 1.0, 1.0, 1.0, 1.0, 1.0, 1.0, 1.0, 1.0, 1.0, 1.0, 1.0, 1.0, 1.0, 1.0, 1.0, 1.0, 1.0, 0.9823, 0.9823, 0.9823, 1.0, 0.8714, 0.8714, 0.8714, 1.0, 0.9823, 0.9823, 0.9823, 1.0, 1.0, 1.0, 1.0, 1.0, 1.0, 1.0, 1.0, 1.0, 0.9823, 0.9823, 0.9823, 1.0, 1.0, 1.0, 1.0, 1.0, 1.0, 1.0, 1.0, 1.0, 0.8714, 0.8714, 0.8714, 1.0, 0.8308, 0.8308, 0.8308, 1.0, 0.956, 0.956, 0.956, 1.0, 0.9823, 0.9823, 0.9823, 1.0, 0.9823, 0.9823, 0.9823, 1.0, 0.956, 0.956, 0.956, 1.0, 1.0, 1.0, 1.0, 1.0, 1.0, 1.0, 1.0, 1.0, 1.0, 1.0, 1.0, 1.0, 1.0, 1.0, 1.0, 1.0, 1.0, 1.0, 1.0, 1.0, 1.0, 1.0, 1.0, 1.0, 1.0, 1.0, 1.0, 1.0, 1.0, 1.0, 1.0, 1.0, 1.0, 1.0, 1.0, 1.0, 1.0, 1.0, 1.0, 1.0, 1.0, 1.0, 1.0, 1.0, 1.0, 1.0, 1.0, 1.0, 1.0, 1.0, 1.0, 1.0, 1.0, 1.0, 1.0, 1.0, 1.0, 1.0, 1.0, 1.0, 1.0, 1.0, 1.0, 1.0, 1.0, 1.0, 1.0, 1.0, 1.0, 1.0, 1.0, 1.0, 1.0, 1.0, 1.0, 1.0, 1.0, 1.0, 1.0, 1.0, 1.0, 1.0, 1.0, 1.0, 1.0, 1.0, 1.0, 1.0, 1.0, 1.0, 1.0, 1.0, 1.0, 1.0, 1.0, 1.0, 1.0, 1.0, 1.0, 1.0, 1.0, 1.0, 1.0, 1.0, 1.0, 1.0, 1.0, 1.0, 1.0, 1.0, 1.0, 1.0, 1.0, 1.0, 1.0, 1.0, 1.0, 1.0, 1.0, 1.0, 1.0, 1.0, 1.0, 1.0, 1.0, 1.0, 1.0, 1.0, 1.0, 1.0, 1.0, 1.0, 1.0, 1.0, 1.0, 1.0, 1.0, 1.0, 1.0, 1.0, 1.0, 1.0, 1.0, 1.0, 1.0, 1.0, 1.0, 1.0, 1.0, 1.0, 1.0, 1.0, 1.0, 1.0, 1.0, 1.0, 1.0, 1.0, 1.0, 1.0, 1.0, 1.0, 1.0, 1.0, 1.0, 1.0, 1.0, 1.0, 1.0, 1.0, 1.0, 1.0, 1.0, 1.0, 1.0, 1.0, 1.0, 1.0, 1.0, 1.0, 1.0, 1.0, 1.0, 1.0, 1.0, 1.0, 1.0, 1.0, 1.0, 1.0, 1.0, 1.0, 1.0, 1.0, 1.0, 1.0, 1.0, 1.0, 1.0, 1.0, 1.0, 1.0, 1.0, 1.0, 1.0, 1.0, 1.0, 1.0, 1.0, 1.0, 1.0, 1.0, 1.0, 1.0, 1.0, 1.0, 1.0, 1.0, 1.0, 1.0, 1.0, 1.0, 1.0, 1.0, 1.0, 1.0, 1.0, 1.0, 1.0, 1.0, 1.0, 1.0, 1.0, 1.0, 1.0, 1.0, 1.0, 1.0, 1.0, 1.0, 1.0, 1.0, 1.0, 1.0, 1.0, 1.0, 1.0, 1.0, 1.0, 1.0, 1.0, 1.0, 1.0, 1.0, 1.0, 1.0, 1.0, 1.0, 1.0, 1.0, 1.0, 1.0, 1.0, 1.0, 0.9823, 0.9823, 0.9823, 1.0, 0.8796, 0.8796, 0.8796, 1.0, 0.9911, 0.9911, 0.9911, 1.0, 1.0, 1.0, 1.0, 1.0, 0.8796, 0.8796, 0.8796, 1.0, 0.9734, 0.9734, 0.9734, 1.0, 1.0, 1.0, 1.0, 1.0, 0.9911, 0.9911, 0.9911, 1.0, 0.9823, 0.9823, 0.9823, 1.0, 0.8308, 0.8308, 0.8308, 1.0, 0.7305, 0.7305, 0.7305, 1.0, 0.9387, 0.9387, 0.9387, 1.0, 0.9387, 0.9387, 0.9387, 1.0, 0.7305, 0.7305, 0.7305, 1.0, 0.8796, 0.8796, 0.8796, 1.0, 0.9823, 0.9823, 0.9823, 1.0, 0.8308, 0.8308, 0.8308, 1.0, 0.8879, 0.8879, 0.8879, 1.0, 0.956, 0.956, 0.956, 1.0, 0.7305, 0.7305, 0.7305, 1.0, 0.7305, 0.7305, 0.7305, 1.0, 0.956, 0.956, 0.956, 1.0, 0.9734, 0.9734, 0.9734, 1.0, 0.8796, 0.8796, 0.8796, 1.0, 0.8879, 0.8879, 0.8879, 1.0, 0.9473, 0.9473, 0.9473, 1.0, 0.9647, 0.9647, 0.9647, 1.0, 0.956, 0.956, 0.956, 1.0, 0.956, 0.956, 0.956, 1.0, 0.9647, 0.9647, 0.9647, 1.0, 0.9647, 0.9647, 0.9647, 1.0, 0.9734, 0.9734, 0.9734, 1.0, 1.0, 1.0, 1.0, 1.0, 1.0, 1.0, 1.0, 1.0, 1.0, 1.0, 1.0, 1.0, 1.0, 1.0, 1.0, 1.0, 1.0, 1.0, 1.0, 1.0, 1.0, 1.0, 1.0, 1.0, 1.0, 1.0, 1.0, 1.0, 1.0, 1.0, 1.0, 1.0, 1.0, 1.0, 1.0, 1.0, 0.9823, 0.9823, 0.9823, 1.0, 1.0, 1.0, 1.0, 1.0, 1.0, 1.0, 1.0, 1.0, 1.0, 1.0, 1.0, 1.0, 1.0, 1.0, 1.0, 1.0, 1.0, 1.0, 1.0, 1.0, 1.0, 1.0, 1.0, 1.0, 0.9823, 0.9823, 0.9823, 1.0, 0.9647, 0.9647, 0.9647, 1.0, 1.0, 1.0, 1.0, 1.0, 1.0, 1.0, 1.0, 1.0, 1.0, 1.0, 1.0, 1.0, 1.0, 1.0, 1.0, 1.0, 1.0, 1.0, 1.0, 1.0, 1.0, 1.0, 1.0, 1.0, 0.9647, 0.9647, 0.9647, 1.0, 0.7758, 0.7758, 0.7758, 1.0, 0.9911, 0.9911, 0.9911, 1.0, 1.0, 1.0, 1.0, 1.0, 1.0, 1.0, 1.0, 1.0, 0.9911, 0.9911, 0.9911, 1.0, 1.0, 1.0, 1.0, 1.0, 1.0, 1.0, 1.0, 1.0, 1.0, 1.0, 1.0, 1.0, 1.0, 1.0, 1.0, 1.0, 1.0, 1.0, 1.0, 1.0, 1.0, 1.0, 1.0, 1.0, 1.0, 1.0, 1.0, 1.0, 1.0, 1.0, 1.0, 1.0, 1.0, 1.0, 1.0, 1.0, 1.0, 1.0, 1.0, 1.0, 1.0, 1.0, 1.0, 1.0, 0.956, 0.956, 0.956, 1.0, 0.9473, 0.9473, 0.9473, 1.0, 1.0, 1.0, 1.0, 1.0, 1.0, 1.0, 1.0, 1.0, 0.9473, 0.9473, 0.9473, 1.0, 1.0, 1.0, 1.0, 1.0, 1.0, 1.0, 1.0, 1.0, 0.956, 0.956, 0.956, 1.0, 0.9911, 0.9911, 0.9911, 1.0, 0.9734, 0.9734, 0.9734, 1.0, 0.9473, 0.9473, 0.9473, 1.0, 0.9473, 0.9473, 0.9473, 1.0, 0.9734, 0.9734, 0.9734, 1.0, 1.0, 1.0, 1.0, 1.0, 1.0, 1.0, 1.0, 1.0, 0.9911, 0.9911, 0.9911, 1.0, 1.0, 1.0, 1.0, 1.0, 1.0, 1.0, 1.0, 1.0, 0.9734, 0.9734, 0.9734, 1.0, 0.9734, 0.9734, 0.9734, 1.0, 1.0, 1.0, 1.0, 1.0, 1.0, 1.0, 1.0, 1.0, 1.0, 1.0, 1.0, 1.0, 1.0, 1.0, 1.0, 1.0, 1.0, 1.0, 1.0, 1.0, 1.0, 1.0, 1.0, 1.0, 1.0, 1.0, 1.0, 1.0, 1.0, 1.0, 1.0, 1.0, 1.0, 1.0, 1.0, 1.0, 1.0, 1.0, 1.0, 1.0, 1.0, 1.0, 1.0, 1.0, 1.0, 1.0, 1.0, 1.0, 0.9387, 0.9387, 0.9387, 1.0, 0.9131, 0.9131, 0.9131, 1.0, 1.0, 1.0, 1.0, 1.0, 1.0, 1.0, 1.0, 1.0, 0.9131, 0.9131, 0.9131, 1.0, 1.0, 1.0, 1.0, 1.0, 1.0, 1.0, 1.0, 1.0, 0.9387, 0.9387, 0.9387, 1.0, 0.9911, 0.9911, 0.9911, 1.0, 0.8388, 0.8388, 0.8388, 1.0, 0.9131, 0.9131, 0.9131, 1.0, 0.9131, 0.9131, 0.9131, 1.0, 0.8388, 0.8388, 0.8388, 1.0, 1.0, 1.0, 1.0, 1.0, 1.0, 1.0, 1.0, 1.0, 0.9911, 0.9911, 0.9911, 1.0, 1.0, 1.0, 1.0, 1.0, 1.0, 1.0, 1.0, 1.0, 0.8388, 0.8388, 0.8388, 1.0, 0.8388, 0.8388, 0.8388, 1.0, 1.0, 1.0, 1.0, 1.0, 1.0, 1.0, 1.0, 1.0, 1.0, 1.0, 1.0, 1.0, 1.0, 1.0, 1.0, 1.0, 1.0, 1.0, 1.0, 1.0, 1.0, 1.0, 1.0, 1.0, 1.0, 1.0, 1.0, 1.0, 1.0, 1.0, 1.0, 1.0, 1.0, 1.0, 1.0, 1.0, 1.0, 1.0, 1.0, 1.0, 1.0, 1.0, 1.0, 1.0, 1.0, 1.0, 1.0, 1.0, 0.9911, 0.9911, 0.9911, 1.0, 0.9473, 0.9473, 0.9473, 1.0, 1.0, 1.0, 1.0, 1.0, 1.0, 1.0, 1.0, 1.0, 0.9473, 0.9473, 0.9473, 1.0, 1.0, 1.0, 1.0, 1.0, 1.0, 1.0, 1.0, 1.0, 0.9911, 0.9911, 0.9911, 1.0, 0.9911, 0.9911, 0.9911, 1.0, 1.0, 1.0, 1.0, 1.0, 0.9473, 0.9473, 0.9473, 1.0, 0.9473, 0.9473, 0.9473, 1.0, 1.0, 1.0, 1.0, 1.0, 1.0, 1.0, 1.0, 1.0, 1.0, 1.0, 1.0, 1.0, 0.9911, 0.9911, 0.9911, 1.0, 0.956, 0.956, 0.956, 1.0, 1.0, 1.0, 1.0, 1.0, 1.0, 1.0, 1.0, 1.0, 1.0, 1.0, 1.0, 1.0, 1.0, 1.0, 1.0, 1.0, 1.0, 1.0, 1.0, 1.0, 1.0, 1.0, 1.0, 1.0, 0.8632, 0.8632, 0.8632, 1.0, 0.855, 0.855, 0.855, 1.0, 0.8632, 0.8632, 0.8632, 1.0, 0.8469, 0.8469, 0.8469, 1.0, 1.0, 1.0, 1.0, 1.0, 0.9301, 0.9301, 0.9301, 1.0, 0.9647, 0.9647, 0.9647, 1.0, 0.9301, 0.9301, 0.9301, 1.0, 0.9301, 0.9301, 0.9301, 1.0, 0.8796, 0.8796, 0.8796, 1.0, 0.8632, 0.8632, 0.8632, 1.0, 0.8632, 0.8632, 0.8632, 1.0, 0.9301, 0.9301, 0.9301, 1.0, 0.9216, 0.9216, 0.9216, 1.0, 0.9131, 0.9131, 0.9131, 1.0, 0.9301, 0.9301, 0.9301, 1.0, 0.7231, 0.7231, 0.7231, 1.0, 0.855, 0.855, 0.855, 1.0, 0.8632, 0.8632, 0.8632, 1.0, 0.8632, 0.8632, 0.8632, 1.0, 0.7231, 0.7231, 0.7231, 1.0, 0.7231, 0.7231, 0.7231, 1.0, 0.7379, 0.7379, 0.7379, 1.0, 0.7231, 0.7231, 0.7231, 1.0, 0.7231, 0.7231, 0.7231, 1.0, 0.7379, 0.7379, 0.7379, 1.0, 0.855, 0.855, 0.855, 1.0, 0.7231, 0.7231, 0.7231, 1.0, 0.9301, 0.9301, 0.9301, 1.0, 0.9131, 0.9131, 0.9131, 1.0, 0.8796, 0.8796, 0.8796, 1.0, 0.9301, 0.9301, 0.9301, 1.0, 0.8632, 0.8632, 0.8632, 1.0, 1.0, 1.0, 1.0, 1.0, 0.9301, 0.9301, 0.9301, 1.0, 0.8632, 0.8632, 0.8632, 1.0, 0.8796, 0.8796, 0.8796, 1.0, 0.9131, 0.9131, 0.9131, 1.0, 0.9647, 0.9647, 0.9647, 1.0, 0.9734, 0.9734, 0.9734, 1.0, 0.9131, 0.9131, 0.9131, 1.0, 0.9216, 0.9216, 0.9216, 1.0, 0.9473, 0.9473, 0.9473, 1.0, 0.9647, 0.9647, 0.9647, 1.0, 0.7231, 0.7231, 0.7231, 1.0, 0.8632, 0.8632, 0.8632, 1.0, 1.0, 1.0, 1.0, 1.0, 0.8632, 0.8632, 0.8632, 1.0, 0.8632, 0.8632, 0.8632, 1.0, 0.8632, 0.8632, 0.8632, 1.0, 0.7231, 0.7231, 0.7231, 1.0, 0.7231, 0.7231, 0.7231, 1.0, 0.8632, 0.8632, 0.8632, 1.0, 0.8632, 0.8632, 0.8632, 1.0, 0.9216, 0.9216, 0.9216, 1.0, 0.9301, 0.9301, 0.9301, 1.0, 0.8632, 0.8632, 0.8632, 1.0, 0.9301, 0.9301, 0.9301, 1.0, 0.9301, 0.9301, 0.9301, 1.0, 1.0, 1.0, 1.0, 1.0, 0.855, 0.855, 0.855, 1.0, 0.7379, 0.7379, 0.7379, 1.0, 0.9216, 0.9216, 0.9216, 1.0, 0.8632, 0.8632, 0.8632, 1.0, 0.9301, 0.9301, 0.9301, 1.0, 0.8632, 0.8632, 0.8632, 1.0, 0.9301, 0.9301, 0.9301, 1.0, 0.9301, 0.9301, 0.9301, 1.0, 0.8632, 0.8632, 0.8632, 1.0, 0.8632, 0.8632, 0.8632, 1.0, 0.7231, 0.7231, 0.7231, 1.0, 0.8632, 0.8632, 0.8632, 1.0, 0.9647, 0.9647, 0.9647, 1.0, 0.9301, 0.9301, 0.9301, 1.0, 0.9301, 0.9301, 0.9301, 1.0, 0.9301, 0.9301, 0.9301, 1.0, 0.7231, 0.7231, 0.7231, 1.0, 0.7231, 0.7231, 0.7231, 1.0, 0.7231, 0.7231, 0.7231, 1.0, 0.8632, 0.8632, 0.8632, 1.0, 0.8632, 0.8632, 0.8632, 1.0, 0.7231, 0.7231, 0.7231, 1.0, 0.7231, 0.7231, 0.7231, 1.0, 0.7231, 0.7231, 0.7231, 1.0, 0.8632, 0.8632, 0.8632, 1.0, 0.7231, 0.7231, 0.7231, 1.0, 0.8632, 0.8632, 0.8632, 1.0, 0.9301, 0.9301, 0.9301, 1.0, 0.9301, 0.9301, 0.9301, 1.0, 0.9301, 0.9301, 0.9301, 1.0, 0.9301, 0.9301, 0.9301, 1.0, 0.9647, 0.9647, 0.9647, 1.0, 0.9301, 0.9301, 0.9301, 1.0, 0.9301, 0.9301, 0.9301, 1.0, 0.8632, 0.8632, 0.8632, 1.0, 0.8632, 0.8632, 0.8632, 1.0, 1.0, 1.0, 1.0, 1.0, 0.9911, 0.9911, 0.9911, 1.0, 1.0, 1.0, 1.0, 1.0, 1.0, 1.0, 1.0, 1.0, 1.0, 1.0, 1.0, 1.0, 0.9911, 0.9911, 0.9911, 1.0, 1.0, 1.0, 1.0, 1.0, 1.0, 1.0, 1.0, 1.0, 0.9911, 0.9911, 0.9911, 1.0, 0.9911, 0.9911, 0.9911, 1.0, 1.0, 1.0, 1.0, 1.0, 1.0, 1.0, 1.0, 1.0, 1.0, 1.0, 1.0, 1.0, 1.0, 1.0, 1.0, 1.0, 1.0, 1.0, 1.0, 1.0, 1.0, 1.0, 1.0, 1.0, 0.7231, 0.7231, 0.7231, 1.0, 0.8632, 0.8632, 0.8632, 1.0, 0.9647, 0.9647, 0.9647, 1.0, 0.8879, 0.8879, 0.8879, 1.0, 0.8632, 0.8632, 0.8632, 1.0, 0.8796, 0.8796, 0.8796, 1.0, 0.9734, 0.9734, 0.9734, 1.0, 0.9647, 0.9647, 0.9647, 1.0, 0.9216, 0.9216, 0.9216, 1.0, 0.8632, 0.8632, 0.8632, 1.0, 0.8469, 0.8469, 0.8469, 1.0, 0.9473, 0.9473, 0.9473, 1.0, 0.7379, 0.7379, 0.7379, 1.0, 0.7231, 0.7231, 0.7231, 1.0, 0.8879, 0.8879, 0.8879, 1.0, 0.9216, 0.9216, 0.9216, 1.0, 1.0, 1.0, 1.0, 1.0, 1.0, 1.0, 1.0, 1.0, 1.0, 1.0, 1.0, 1.0, 1.0, 1.0, 1.0, 1.0, 1.0, 1.0, 1.0, 1.0, 1.0, 1.0, 1.0, 1.0, 1.0, 1.0, 1.0, 1.0, 1.0, 1.0, 1.0, 1.0, 1.0, 1.0, 1.0, 1.0, 1.0, 1.0, 1.0, 1.0, 1.0, 1.0, 1.0, 1.0, 1.0, 1.0, 1.0, 1.0, 1.0, 1.0, 1.0, 1.0, 1.0, 1.0, 1.0, 1.0, 1.0, 1.0, 1.0, 1.0, 1.0, 1.0, 1.0, 1.0, 1.0, 1.0, 1.0, 1.0, 1.0, 1.0, 1.0, 1.0, 1.0, 1.0, 1.0, 1.0, 1.0, 1.0, 1.0, 1.0, 0.9911, 0.9911, 0.9911, 1.0, 0.9911, 0.9911, 0.9911, 1.0, 1.0, 1.0, 1.0, 1.0, 1.0, 1.0, 1.0, 1.0, 0.9911, 0.9911, 0.9911, 1.0, 1.0, 1.0, 1.0, 1.0, 1.0, 1.0, 1.0, 1.0, 1.0, 1.0, 1.0, 1.0, 0.9911, 0.9911, 0.9911, 1.0, 1.0, 1.0, 1.0, 1.0, 1.0, 1.0, 1.0, 1.0, 1.0, 1.0, 1.0, 1.0, 0.9647, 0.9647, 0.9647, 1.0, 0.9473, 0.9473, 0.9473, 1.0, 0.9473, 0.9473, 0.9473, 1.0, 0.9734, 0.9734, 0.9734, 1.0, 0.9216, 0.9216, 0.9216, 1.0, 0.8879, 0.8879, 0.8879, 1.0, 0.956, 0.956, 0.956, 1.0, 0.8963, 0.8963, 0.8963, 1.0, 0.8632, 0.8632, 0.8632, 1.0, 0.9216, 0.9216, 0.9216, 1.0, 0.8963, 0.8963, 0.8963, 1.0, 0.8308, 0.8308, 0.8308, 1.0, 0.9473, 0.9473, 0.9473, 1.0, 0.8469, 0.8469, 0.8469, 1.0, 0.8308, 0.8308, 0.8308, 1.0, 0.9473, 0.9473, 0.9473, 1.0, 0.8879, 0.8879, 0.8879, 1.0, 0.9647, 0.9647, 0.9647, 1.0, 0.9647, 0.9647, 0.9647, 1.0, 0.956, 0.956, 0.956, 1.0, 0.9734, 0.9734, 0.9734, 1.0, 0.9647, 0.9647, 0.9647, 1.0, 0.9823, 0.9823, 0.9823, 1.0, 0.9047, 0.9047, 0.9047, 1.0, 0.8469, 0.8469, 0.8469, 1.0, 0.8632, 0.8632, 0.8632, 1.0, 0.8308, 0.8308, 0.8308, 1.0, 0.8308, 0.8308, 0.8308, 1.0, 0.9647, 0.9647, 0.9647, 1.0, 0.9734, 0.9734, 0.9734, 1.0, 0.9823, 0.9823, 0.9823, 1.0, 0.9647, 0.9647, 0.9647, 1.0, 0.9047, 0.9047, 0.9047, 1.0, 0.9823, 0.9823, 0.9823, 1.0, 1.0, 1.0, 1.0, 1.0, 0.855, 0.855, 0.855, 1.0, 0.9647, 0.9647, 0.9647, 1.0, 0.9734, 0.9734, 0.9734, 1.0, 0.9823, 0.9823, 0.9823, 1.0, 0.9823, 0.9823, 0.9823, 1.0, 0.9734, 0.9734, 0.9734, 1.0, 0.9823, 0.9823, 0.9823, 1.0, 0.855, 0.855, 0.855, 1.0, 0.9823, 0.9823, 0.9823, 1.0, 0.9823, 0.9823, 0.9823, 1.0, 0.9734, 0.9734, 0.9734, 1.0, 0.9047, 0.9047, 0.9047, 1.0, 0.855, 0.855, 0.855, 1.0, 1.0, 1.0, 1.0, 1.0, 0.7835, 0.7835, 0.7835, 1.0, 0.9911, 0.9911, 0.9911, 1.0, 1.0, 1.0, 1.0, 1.0, 0.9823, 0.9823, 0.9823, 1.0, 0.855, 0.855, 0.855, 1.0, 0.7835, 0.7835, 0.7835, 1.0, 1.0, 1.0, 1.0, 1.0, 0.855, 0.855, 0.855, 1.0, 0.9047, 0.9047, 0.9047, 1.0, 0.855, 0.855, 0.855, 1.0, 0.7835, 0.7835, 0.7835, 1.0, 0.9823, 0.9823, 0.9823, 1.0, 0.9823, 0.9823, 0.9823, 1.0, 1.0, 1.0, 1.0, 1.0, 1.0, 1.0, 1.0, 1.0, 0.9911, 0.9911, 0.9911, 1.0, 1.0, 1.0, 1.0, 1.0, 1.0, 1.0, 1.0, 1.0, 0.9911, 0.9911, 0.9911, 1.0, 0.7835, 0.7835, 0.7835, 1.0, 0.855, 0.855, 0.855, 1.0, 0.9911, 0.9911, 0.9911, 1.0, 0.9911, 0.9911, 0.9911, 1.0, 1.0, 1.0, 1.0, 1.0, 1.0, 1.0, 1.0, 1.0, 1.0, 1.0, 1.0, 1.0, 1.0, 1.0, 1.0, 1.0, 0.855, 0.855, 0.855, 1.0, 1.0, 1.0, 1.0, 1.0, 1.0, 1.0, 1.0, 1.0, 0.9911, 0.9911, 0.9911, 1.0, 0.9911, 0.9911, 0.9911, 1.0, 1.0, 1.0, 1.0, 1.0, 1.0, 1.0, 1.0, 1.0, 0.9911, 0.9911, 0.9911, 1.0, 0.9911, 0.9911, 0.9911, 1.0, 0.9911, 0.9911, 0.9911, 1.0, 1.0, 1.0, 1.0, 1.0, 0.9911, 0.9911, 0.9911, 1.0, 1.0, 1.0, 1.0, 1.0, 0.9911, 0.9911, 0.9911, 1.0, 1.0, 1.0, 1.0, 1.0, 1.0, 1.0, 1.0, 1.0, 1.0, 1.0, 1.0, 1.0, 0.9911, 0.9911, 0.9911, 1.0, 1.0, 1.0, 1.0, 1.0, 1.0, 1.0, 1.0, 1.0, 0.9911, 0.9911, 0.9911, 1.0, 0.9911, 0.9911, 0.9911, 1.0, 1.0, 1.0, 1.0, 1.0, 1.0, 1.0, 1.0, 1.0, 0.9911, 0.9911, 0.9911, 1.0, 0.9911, 0.9911, 0.9911, 1.0, 0.9911, 0.9911, 0.9911, 1.0, 0.9911, 0.9911, 0.9911, 1.0, 0.9911, 0.9911, 0.9911, 1.0, 0.9911, 0.9911, 0.9911, 1.0, 1.0, 1.0, 1.0, 1.0, 1.0, 1.0, 1.0, 1.0, 0.9911, 0.9911, 0.9911, 1.0, 0.9911, 0.9911, 0.9911, 1.0, 0.9911, 0.9911, 0.9911, 1.0, 1.0, 1.0, 1.0, 1.0, 0.9647, 0.9647, 0.9647, 1.0, 0.9734, 0.9734, 0.9734, 1.0, 0.9911, 0.9911, 0.9911, 1.0, 0.9911, 0.9911, 0.9911, 1.0, 0.9911, 0.9911, 0.9911, 1.0, 0.9734, 0.9734, 0.9734, 1.0, 0.9911, 0.9911, 0.9911, 1.0, 0.9911, 0.9911, 0.9911, 1.0, 0.9734, 0.9734, 0.9734, 1.0, 0.9911, 0.9911, 0.9911, 1.0, 0.9911, 0.9911, 0.9911, 1.0, 0.9911, 0.9911, 0.9911, 1.0, 0.9823, 0.9823, 0.9823, 1.0, 0.9647, 0.9647, 0.9647, 1.0, 0.9911, 0.9911, 0.9911, 1.0, 0.9911, 0.9911, 0.9911, 1.0, 0.9911, 0.9911, 0.9911, 1.0, 0.9911, 0.9911, 0.9911, 1.0, 0.9911, 0.9911, 0.9911, 1.0, 1.0, 1.0, 1.0, 1.0, 0.9734, 0.9734, 0.9734, 1.0, 0.9473, 0.9473, 0.9473, 1.0, 0.9911, 0.9911, 0.9911, 1.0, 0.9911, 0.9911, 0.9911, 1.0, 0.9473, 0.9473, 0.9473, 1.0, 0.9823, 0.9823, 0.9823, 1.0, 0.9911, 0.9911, 0.9911, 1.0, 0.9911, 0.9911, 0.9911, 1.0, 0.9911, 0.9911, 0.9911, 1.0, 0.9911, 0.9911, 0.9911, 1.0, 1.0, 1.0, 1.0, 1.0, 0.9911, 0.9911, 0.9911, 1.0, 1.0, 1.0, 1.0, 1.0, 1.0, 1.0, 1.0, 1.0, 1.0, 1.0, 1.0, 1.0, 1.0, 1.0, 1.0, 1.0, 1.0, 1.0, 1.0, 1.0, 1.0, 1.0, 1.0, 1.0, 1.0, 1.0, 1.0, 1.0, 1.0, 1.0, 1.0, 1.0, 0.9911, 0.9911, 0.9911, 1.0, 0.9911, 0.9911, 0.9911, 1.0, 1.0, 1.0, 1.0, 1.0, 1.0, 1.0, 1.0, 1.0, 0.9911, 0.9911, 0.9911, 1.0, 0.9911, 0.9911, 0.9911, 1.0, 1.0, 1.0, 1.0, 1.0, 1.0, 1.0, 1.0, 1.0, 0.9911, 0.9911, 0.9911, 1.0, 1.0, 1.0, 1.0, 1.0, 1.0, 1.0, 1.0, 1.0, 1.0, 1.0, 1.0, 1.0, 0.9911, 0.9911, 0.9911, 1.0, 0.9911, 0.9911, 0.9911, 1.0, 1.0, 1.0, 1.0, 1.0, 1.0, 1.0, 1.0, 1.0, 1.0, 1.0, 1.0, 1.0, 1.0, 1.0, 1.0, 1.0, 1.0, 1.0, 1.0, 1.0, 1.0, 1.0, 1.0, 1.0, 1.0, 1.0, 1.0, 1.0, 1.0, 1.0, 1.0, 1.0, 1.0, 1.0, 1.0, 1.0, 1.0, 1.0, 1.0, 1.0, 1.0, 1.0, 1.0, 1.0, 1.0, 1.0, 1.0, 1.0, 1.0, 1.0, 1.0, 1.0, 1.0, 1.0, 1.0, 1.0, 1.0, 1.0, 1.0, 1.0, 1.0, 1.0, 1.0, 1.0, 1.0, 1.0, 1.0, 1.0, 1.0, 1.0, 1.0, 1.0, 1.0, 1.0, 1.0, 1.0, 1.0, 1.0, 1.0, 1.0, 1.0, 1.0, 1.0, 1.0, 1.0, 1.0, 1.0, 1.0, 1.0, 1.0, 1.0, 1.0, 1.0, 1.0, 1.0, 1.0, 1.0, 1.0, 1.0, 1.0, 1.0, 1.0, 1.0, 1.0, 0.9734, 0.9734, 0.9734, 1.0, 0.9473, 0.9473, 0.9473, 1.0, 0.9823, 0.9823, 0.9823, 1.0, 0.9734, 0.9734, 0.9734, 1.0, 0.8963, 0.8963, 0.8963, 1.0, 0.956, 0.956, 0.956, 1.0, 0.9301, 0.9301, 0.9301, 1.0, 0.9131, 0.9131, 0.9131, 1.0, 0.8308, 0.8308, 0.8308, 1.0, 0.8963, 0.8963, 0.8963, 1.0, 0.8308, 0.8308, 0.8308, 1.0, 0.8228, 0.8228, 0.8228, 1.0, 0.9473, 0.9473, 0.9473, 1.0, 0.8308, 0.8308, 0.8308, 1.0, 0.8796, 0.8796, 0.8796, 1.0, 0.9823, 0.9823, 0.9823, 1.0, 0.956, 0.956, 0.956, 1.0, 0.9647, 0.9647, 0.9647, 1.0, 0.9823, 0.9823, 0.9823, 1.0, 0.9301, 0.9301, 0.9301, 1.0, 0.9823, 0.9823, 0.9823, 1.0, 0.9734, 0.9734, 0.9734, 1.0, 0.9734, 0.9734, 0.9734, 1.0, 0.9823, 0.9823, 0.9823, 1.0, 0.8308, 0.8308, 0.8308, 1.0, 0.8308, 0.8308, 0.8308, 1.0, 0.8469, 0.8469, 0.8469, 1.0, 0.8796, 0.8796, 0.8796, 1.0, 0.9647, 0.9647, 0.9647, 1.0, 0.9823, 0.9823, 0.9823, 1.0, 0.9823, 0.9823, 0.9823, 1.0, 0.9823, 0.9823, 0.9823, 1.0, 0.8308, 0.8308, 0.8308, 1.0, 0.8714, 0.8714, 0.8714, 1.0, 0.8148, 0.8148, 0.8148, 1.0, 0.8879, 0.8879, 0.8879, 1.0, 0.8963, 0.8963, 0.8963, 1.0, 0.9131, 0.9131, 0.9131, 1.0, 0.8714, 0.8714, 0.8714, 1.0, 0.8308, 0.8308, 0.8308, 1.0, 0.9131, 0.9131, 0.9131, 1.0, 0.8469, 0.8469, 0.8469, 1.0, 0.9473, 0.9473, 0.9473, 1.0, 0.8714, 0.8714, 0.8714, 1.0, 0.8469, 0.8469, 0.8469, 1.0, 0.8308, 0.8308, 0.8308, 1.0, 0.8228, 0.8228, 0.8228, 1.0, 0.9473, 0.9473, 0.9473, 1.0, 0.8963, 0.8963, 0.8963, 1.0, 0.8879, 0.8879, 0.8879, 1.0, 0.8148, 0.8148, 0.8148, 1.0, 1.0, 1.0, 1.0, 1.0, 0.8228, 0.8228, 0.8228, 1.0, 0.8308, 0.8308, 0.8308, 1.0, 0.8879, 0.8879, 0.8879, 1.0, 0.8963, 0.8963, 0.8963, 1.0, 0.8714, 0.8714, 0.8714, 1.0, 0.9473, 0.9473, 0.9473, 1.0, 1.0, 1.0, 1.0, 1.0, 0.8148, 0.8148, 0.8148, 1.0, 0.9473, 0.9473, 0.9473, 1.0, 0.8228, 0.8228, 0.8228, 1.0, 0.8963, 0.8963, 0.8963, 1.0, 1.0, 1.0, 1.0, 1.0, 0.9734, 0.9734, 0.9734, 1.0, 0.9823, 0.9823, 0.9823, 1.0, 0.9911, 0.9911, 0.9911, 1.0, 0.9911, 0.9911, 0.9911, 1.0, 0.9131, 0.9131, 0.9131, 1.0, 0.9301, 0.9301, 0.9301, 1.0, 0.9823, 0.9823, 0.9823, 1.0, 0.9473, 0.9473, 0.9473, 1.0, 0.8469, 0.8469, 0.8469, 1.0, 0.9131, 0.9131, 0.9131, 1.0, 0.9473, 0.9473, 0.9473, 1.0, 0.9734, 0.9734, 0.9734, 1.0, 0.9823, 0.9823, 0.9823, 1.0, 0.8796, 0.8796, 0.8796, 1.0, 0.9911, 0.9911, 0.9911, 1.0, 0.9911, 0.9911, 0.9911, 1.0, 0.9823, 0.9823, 0.9823, 1.0, 0.9301, 0.9301, 0.9301, 1.0, 0.9647, 0.9647, 0.9647, 1.0, 0.9911, 0.9911, 0.9911, 1.0, 0.9823, 0.9823, 0.9823, 1.0, 0.9734, 0.9734, 0.9734, 1.0, 0.9911, 0.9911, 0.9911, 1.0, 0.9734, 0.9734, 0.9734, 1.0, 0.8796, 0.8796, 0.8796, 1.0, 0.8469, 0.8469, 0.8469, 1.0, 0.9734, 0.9734, 0.9734, 1.0, 0.9911, 0.9911, 0.9911, 1.0, 0.9823, 0.9823, 0.9823, 1.0, 0.9823, 0.9823, 0.9823, 1.0, 0.9734, 0.9734, 0.9734, 1.0, 0.9647, 0.9647, 0.9647, 1.0, 0.9823, 0.9823, 0.9823, 1.0, 0.9911, 0.9911, 0.9911, 1.0, 1.0, 1.0, 1.0, 1.0, 1.0, 1.0, 1.0, 1.0, 0.9301, 0.9301, 0.9301, 1.0, 0.9823, 0.9823, 0.9823, 1.0, 0.9734, 0.9734, 0.9734, 1.0, 0.9647, 0.9647, 0.9647, 1.0, 0.9823, 0.9823, 0.9823, 1.0, 0.9647, 0.9647, 0.9647, 1.0, 0.9823, 0.9823, 0.9823, 1.0, 0.9734, 0.9734, 0.9734, 1.0, 0.9647, 0.9647, 0.9647, 1.0, 0.9823, 0.9823, 0.9823, 1.0, 0.9911, 0.9911, 0.9911, 1.0, 0.9823, 0.9823, 0.9823, 1.0, 0.9823, 0.9823, 0.9823, 1.0, 1.0, 1.0, 1.0, 1.0, 1.0, 1.0, 1.0, 1.0, 0.9911, 0.9911, 0.9911, 1.0, 0.9647, 0.9647, 0.9647, 1.0, 0.9734, 0.9734, 0.9734, 1.0, 0.9823, 0.9823, 0.9823, 1.0, 0.9823, 0.9823, 0.9823, 1.0, 0.9734, 0.9734, 0.9734, 1.0, 0.9823, 0.9823, 0.9823, 1.0, 1.0, 1.0, 1.0, 1.0, 0.9823, 0.9823, 0.9823, 1.0, 0.9911, 0.9911, 0.9911, 1.0, 0.9647, 0.9647, 0.9647, 1.0, 0.9823, 0.9823, 0.9823, 1.0, 1.0, 1.0, 1.0, 1.0, 0.9911, 0.9911, 0.9911, 1.0, 0.9911, 0.9911, 0.9911, 1.0, 1.0, 1.0, 1.0, 1.0, 0.9911, 0.9911, 0.9911, 1.0, 1.0, 1.0, 1.0, 1.0, 0.9823, 0.9823, 0.9823, 1.0, 0.9911, 0.9911, 0.9911, 1.0, 0.9911, 0.9911, 0.9911, 1.0, 1.0, 1.0, 1.0, 1.0, 1.0, 1.0, 1.0, 1.0, 0.9911, 0.9911, 0.9911, 1.0, 1.0, 1.0, 1.0, 1.0, 0.9823, 0.9823, 0.9823, 1.0, 0.9823, 0.9823, 0.9823, 1.0, 0.9911, 0.9911, 0.9911, 1.0, 0.9911, 0.9911, 0.9911, 1.0, 0.8632, 0.8632, 0.8632, 1.0, 0.7231, 0.7231, 0.7231, 1.0, 0.8632, 0.8632, 0.8632, 1.0, 0.8632, 0.8632, 0.8632, 1.0, 0.9647, 0.9647, 0.9647, 1.0, 0.9301, 0.9301, 0.9301, 1.0, 0.9734, 0.9734, 0.9734, 1.0, 0.9473, 0.9473, 0.9473, 1.0, 0.9301, 0.9301, 0.9301, 1.0, 0.9647, 0.9647, 0.9647, 1.0, 0.9473, 0.9473, 0.9473, 1.0, 0.956, 0.956, 0.956, 1.0, 0.8632, 0.8632, 0.8632, 1.0, 0.9301, 0.9301, 0.9301, 1.0, 0.9647, 0.9647, 0.9647, 1.0, 0.9131, 0.9131, 0.9131, 1.0, 0.9301, 0.9301, 0.9301, 1.0, 0.9301, 0.9301, 0.9301, 1.0, 0.956, 0.956, 0.956, 1.0, 0.9647, 0.9647, 0.9647, 1.0, 0.9301, 0.9301, 0.9301, 1.0, 0.8632, 0.8632, 0.8632, 1.0, 0.9301, 0.9301, 0.9301, 1.0, 0.9734, 0.9734, 0.9734, 1.0, 0.8632, 0.8632, 0.8632, 1.0, 0.8632, 0.8632, 0.8632, 1.0, 0.8632, 0.8632, 0.8632, 1.0, 0.9301, 0.9301, 0.9301, 1.0, 0.7231, 0.7231, 0.7231, 1.0, 0.8632, 0.8632, 0.8632, 1.0, 0.9131, 0.9131, 0.9131, 1.0, 0.8632, 0.8632, 0.8632, 1.0])
me_plane_018.materials.append(mat_material_001)
me_plane_018.update()

# ---- objects
ob_golftree = bpy.data.objects.new('GolfTree', me_plane_018)

# ---- transforms, parenting, visibility, modifiers, constraints
ob_golftree.location = (0.0, 0.0, 0.0)

# ---- collection membership
col_collection.objects.link(ob_golftree)

# ---- scene / render settings (as saved in the file)
scene.frame_start = 1; scene.frame_end = 250; scene.frame_set(1)
scene.render.engine = 'BLENDER_EEVEE_NEXT'
scene.cycles.sampling_pattern = 'TABULATED_SOBOL'
bpy.context.view_layer.update()

# ---- added for rendering (the .blend has no active camera and no usable light): camera, sun
cam_auto = bpy.data.cameras.new('AutoCamera')
cam_auto.lens = 50.0
cam_auto.sensor_width = 36.0
cam_auto.clip_end = 1000.0
ob_auto_camera = bpy.data.objects.new('AutoCamera', cam_auto)
scene.collection.objects.link(ob_auto_camera)
ob_auto_camera.location = (3.31004, -3.9271, 3.36149)
ob_auto_camera.rotation_euler = (1.09748, -7.21219e-08, 0.694738)
scene.camera = ob_auto_camera
light_auto_sun = bpy.data.lights.new('AutoSun', 'SUN')
light_auto_sun.energy = 3.0
light_auto_sun.angle = 0.0523599
ob_auto_sun = bpy.data.objects.new('AutoSun', light_auto_sun)
scene.collection.objects.link(ob_auto_sun)
ob_auto_sun.rotation_euler = (0.872665, 0.174533, 0.523599)
bpy.context.view_layer.update()
